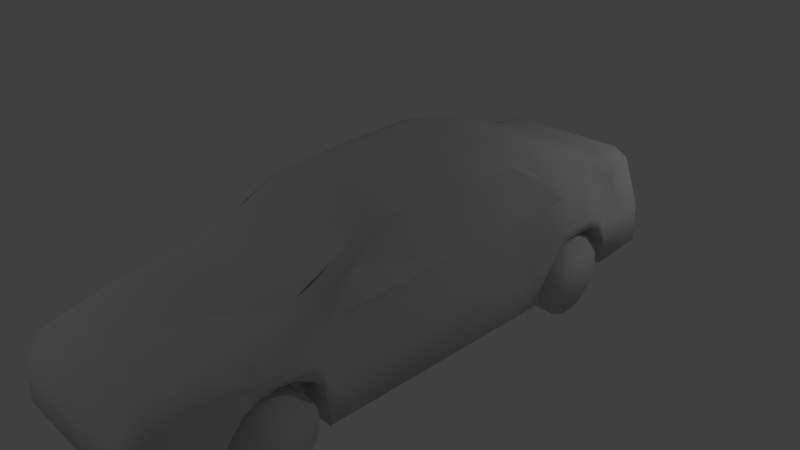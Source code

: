 # Source: car.blend  (saved by Blender 2.69.1; exported with 4.5.12 LTS)
import bpy
from mathutils import Matrix  # noqa: F401  (used for matrix-valued properties, if any)

bpy.ops.wm.read_factory_settings(use_empty=True)
scene = bpy.context.scene
scene.name = 'Scene'

# ---- collections
col_collection_1 = bpy.data.collections.new('Collection 1'); scene.collection.children.link(col_collection_1)

# ---- materials (node trees are filled in below, after node groups)
mat_material_darkredcar_t_redcar_png = bpy.data.materials.new('Material_darkRedCar.t_redCar.png')
mat_material_darkredcar_t_redcar_png.alpha_threshold = 0.0
mat_material_darkredcar_t_redcar_png.use_transparent_shadow = False
mat_material_darkredcar_t_redcar_png.diffuse_color = (0.64, 0.64, 0.64, 1.0)
mat_material_darkredcar_t_redcar_png.specular_color = (0.5, 0.5, 0.5)
mat_material_darkredcar_t_redcar_png.roughness = 0.5
mat_material_darkredcar_t_redcar_png.specular_intensity = 1.0
mat_material_darkredcar_t_redcar_png.line_color = (0.0, 0.0, 0.0, 1.0)
mat_none_blackwindow_jpg = bpy.data.materials.new('None_blackWindow.jpg')
mat_none_blackwindow_jpg.alpha_threshold = 0.0
mat_none_blackwindow_jpg.use_transparent_shadow = False
mat_none_blackwindow_jpg.diffuse_color = (0.64, 0.64, 0.64, 1.0)
mat_none_blackwindow_jpg.specular_color = (0.5, 0.5, 0.5)
mat_none_blackwindow_jpg.roughness = 0.5
mat_none_blackwindow_jpg.specular_intensity = 1.0
mat_none_blackwindow_jpg.line_color = (0.0, 0.0, 0.0, 1.0)
mat_material_taillightred = bpy.data.materials.new('Material_taillightRed')
mat_material_taillightred.alpha_threshold = 0.0
mat_material_taillightred.use_transparent_shadow = False
mat_material_taillightred.diffuse_color = (0.64, 0.64, 0.64, 1.0)
mat_material_taillightred.specular_color = (0.5, 0.5, 0.5)
mat_material_taillightred.roughness = 0.5
mat_material_taillightred.specular_intensity = 1.0
mat_material_taillightred.line_color = (0.0, 0.0, 0.0, 1.0)
mat_none_cartire_tga = bpy.data.materials.new('None_carTire.tga')
mat_none_cartire_tga.alpha_threshold = 0.0
mat_none_cartire_tga.use_transparent_shadow = False
mat_none_cartire_tga.diffuse_color = (0.64, 0.64, 0.64, 1.0)
mat_none_cartire_tga.specular_color = (0.5, 0.5, 0.5)
mat_none_cartire_tga.roughness = 0.5
mat_none_cartire_tga.specular_intensity = 1.0
mat_none_cartire_tga.line_color = (0.0, 0.0, 0.0, 1.0)
mat_material_headlightred = bpy.data.materials.new('Material_headlightRed')
mat_material_headlightred.alpha_threshold = 0.0
mat_material_headlightred.use_transparent_shadow = False
mat_material_headlightred.diffuse_color = (0.64, 0.64, 0.64, 1.0)
mat_material_headlightred.specular_color = (0.5, 0.5, 0.5)
mat_material_headlightred.roughness = 0.5
mat_material_headlightred.specular_intensity = 1.0
mat_material_headlightred.line_color = (0.0, 0.0, 0.0, 1.0)
mat_material_blackwindow__blackwindow_jpg = bpy.data.materials.new('Material_blackWindow._blackWindow.jpg')
mat_material_blackwindow__blackwindow_jpg.alpha_threshold = 0.0
mat_material_blackwindow__blackwindow_jpg.use_transparent_shadow = False
mat_material_blackwindow__blackwindow_jpg.diffuse_color = (0.64, 0.64, 0.64, 1.0)
mat_material_blackwindow__blackwindow_jpg.specular_color = (0.5, 0.5, 0.5)
mat_material_blackwindow__blackwindow_jpg.roughness = 0.5
mat_material_blackwindow__blackwindow_jpg.specular_intensity = 1.0
mat_material_blackwindow__blackwindow_jpg.line_color = (0.0, 0.0, 0.0, 1.0)

# ---- material node trees

# ---- world
world_world = bpy.data.worlds.new('World'); scene.world = world_world
world_world.color = (0.05088, 0.05088, 0.05088)
world_world.use_sun_shadow = False
world_world.sun_shadow_jitter_overblur = 0.0
world_world.cycles.sampling_method = 'MANUAL'
world_world.cycles.sample_map_resolution = 256

# ---- cameras
cam_camera = bpy.data.cameras.new('Camera')
cam_camera.clip_end = 100.0
cam_camera.lens = 35.0
cam_camera.sensor_width = 32.0
cam_camera.sensor_height = 18.0
cam_camera.ortho_scale = 7.314
cam_camera.dof.focus_distance = 0.0
cam_camera.dof.aperture_fstop = 128.0

# ---- lights
light_lamp = bpy.data.lights.new('Lamp', 'POINT')
light_lamp.transmission_factor = 0.0
light_lamp.cutoff_distance = 30.0
light_lamp.energy = 100.0
light_lamp.shadow_buffer_clip_start = 1.001
light_lamp.shadow_soft_size = 0.1
light_lamp.shadow_maximum_resolution = 0.006
light_lamp.use_absolute_resolution = True
light_lamp.cycles.use_multiple_importance_sampling = False
light_lamp_001 = bpy.data.lights.new('Lamp.001', 'POINT')
light_lamp_001.transmission_factor = 0.0
light_lamp_001.cutoff_distance = 30.0
light_lamp_001.energy = 100.0
light_lamp_001.shadow_buffer_clip_start = 1.001
light_lamp_001.shadow_soft_size = 0.1
light_lamp_001.shadow_maximum_resolution = 0.006
light_lamp_001.use_absolute_resolution = True
light_lamp_001.cycles.use_multiple_importance_sampling = False

# ---- meshes
me_car = bpy.data.meshes.new('car')
me_car.from_pydata([(-0.9409, -3.038, -1.163), (-0.9409, -3.111, -1.073), (-0.9409, -3.166, -0.9708), (-0.9409, -3.2, -0.8595), (-0.9409, -3.211, -0.7437), (-0.9409, -3.2, -0.6279), (-0.9409, -3.166, -0.5166), (-0.9409, -3.111, -0.414), (-0.9409, -3.038, -0.3241), (-0.9409, -2.948, -0.2503), (-0.9409, -2.845, -0.1954), (-0.9409, -2.734, -0.1617), (-0.9409, -2.618, -0.1503), (-0.9409, -2.502, -0.1617), (-0.9409, -2.391, -0.1954), (-0.9409, -2.288, -0.2503), (-0.9409, -2.198, -0.3241), (-0.9409, -2.125, -0.414), (-0.9409, -2.07, -0.5166), (-0.9409, -2.036, -0.6279), (-0.9409, -2.025, -0.7437), (-0.9409, -2.036, -0.8595), (-0.9409, -2.07, -0.9708), (-0.9409, -2.125, -1.073), (-0.9409, -2.198, -1.163), (-0.9409, -2.288, -1.237), (-0.9409, -2.391, -1.292), (-0.9409, -2.502, -1.326), (-0.9409, -2.618, -1.337), (-0.9409, -2.734, -1.326), (-0.9409, -2.845, -1.292), (-0.9409, -2.948, -1.237), (-1.365, -3.166, -0.9708), (-1.365, -3.211, -0.7437), (-1.365, -3.038, -0.3241), (-1.365, -2.845, -0.1954), (-1.365, -2.734, -0.1617), (-1.365, -2.288, -0.2503), (-1.365, -2.125, -0.414), (-1.365, -2.036, -0.6279), (-1.365, -2.036, -0.8595), (-1.365, -2.07, -0.9708), (-1.365, -2.198, -1.163), (-1.365, -2.288, -1.237), (-1.365, -2.734, -1.326), (-1.365, -2.845, -1.292), (-1.365, -2.948, -1.237), (-1.332, 2.027, -1.164), (-0.9081, 2.027, -1.164), (-0.9081, 1.954, -1.074), (-0.9081, 1.899, -0.9716), (-0.9081, 1.865, -0.8603), (-0.9081, 1.854, -0.7445), (-0.9081, 1.865, -0.6288), (-0.9081, 1.899, -0.5175), (-0.9081, 1.954, -0.4149), (-0.9081, 2.027, -0.3249), (-0.9081, 2.117, -0.2511), (-0.9081, 2.22, -0.1963), (-0.9081, 2.331, -0.1625), (-0.9081, 2.447, -0.1511), (-0.9081, 2.563, -0.1625), (-0.9081, 2.674, -0.1963), (-0.9081, 2.777, -0.2511), (-0.9081, 2.867, -0.3249), (-0.9081, 2.94, -0.4149), (-0.9081, 2.995, -0.5175), (-0.9081, 3.029, -0.6288), (-0.9081, 3.04, -0.7445), (-0.9081, 3.029, -0.8603), (-0.9081, 2.995, -0.9716), (-0.9081, 2.94, -1.074), (-0.9081, 2.867, -1.164), (-0.9081, 2.777, -1.238), (-0.9081, 2.674, -1.293), (-0.9081, 2.563, -1.327), (-0.9081, 2.447, -1.338), (-0.9081, 2.331, -1.327), (-0.9081, 2.22, -1.293), (-0.9081, 2.117, -1.238), (-1.332, 1.865, -0.8603), (-1.332, 1.899, -0.5175), (-1.332, 1.954, -0.4149), (-1.332, 2.027, -0.3249), (-1.332, 2.22, -0.1963), (-1.332, 2.331, -0.1625), (-1.332, 2.563, -0.1625), (-1.332, 2.777, -0.2511), (-1.332, 2.94, -0.4149), (-1.332, 2.995, -0.5175), (-1.332, 3.029, -0.6288), (-1.332, 2.777, -1.238), (-1.332, 2.331, -1.327), (-1.332, 2.117, -1.238), (-0.9159, 4.201, -0.2054), (-0.2233, 4.201, -0.2054), (-1.365, -3.038, -1.163), (-1.365, -3.111, -1.073), (-1.365, -3.2, -0.8594), (-1.365, -3.2, -0.6279), (-1.365, -3.166, -0.5166), (-1.365, -3.111, -0.414), (-1.365, -2.948, -0.2503), (-1.365, -2.618, -0.1503), (-1.365, -2.502, -0.1617), (-1.365, -2.391, -0.1954), (-1.365, -2.198, -0.3241), (-1.365, -2.07, -0.5166), (-1.365, -2.025, -0.7437), (-1.365, -2.125, -1.073), (-1.365, -2.391, -1.292), (-1.365, -2.502, -1.326), (-1.365, -2.618, -1.337), (-1.332, 1.954, -1.074), (-1.332, 1.899, -0.9716), (-1.332, 1.854, -0.7445), (-1.332, 1.865, -0.6288), (-1.332, 2.117, -0.2511), (-1.332, 2.447, -0.1511), (-1.332, 2.674, -0.1963), (-1.332, 2.867, -0.3249), (-1.332, 3.04, -0.7445), (-1.332, 3.029, -0.8603), (-1.332, 2.995, -0.9716), (-1.332, 2.94, -1.074), (-1.332, 2.867, -1.164), (-1.332, 2.674, -1.293), (-1.332, 2.563, -1.327), (-1.332, 2.447, -1.338), (-1.332, 2.22, -1.293), (-0.9923, -3.852, 0.1687), (-1.21, -4.029, -0.1672), (-0.9159, -4.126, -0.1951), (-0.2233, -3.864, 0.09071), (-1.156, -4.126, -0.7801), (-1.03, 1.948, 1.011), (-0.2233, -4.155, -0.5393), (-0.9159, -4.16, -0.2572), (-1.03, 2.039, 0.9968), (-1.145, -4.107, -0.2867), (-1.148, 2.029, 0.6998), (-1.03, 2.24, 0.9503), (-1.265, 2.245, 0.4756), (-0.9159, 4.096, 0.134), (-1.295, 4.044, -0.2054), (-0.9159, 3.937, 0.643), (-1.116, 3.937, 0.5263), (-0.2233, -4.126, -0.1951), (-0.2233, 3.937, 0.643), (-1.281, 2.894, 0.3095), (-1.047, 2.886, 0.7435), (-1.069, 2.973, 0.7322), (-1.27, 2.999, 0.2217), (-1.422, 2.894, 0.007214), (-1.422, 2.991, -0.1187), (-1.069, 3.112, 0.6787), (-1.245, 3.221, 0.174), (-1.295, 3.286, -0.2362), (-1.326, 1.597, -0.2981), (-1.422, 1.896, -0.179), (-1.422, 2.004, 0.006744), (-1.341, -2.12, 0.2248), (-1.204, -2.147, 0.4103), (-1.19, -1.927, 0.4311), (-1.341, -1.948, 0.1811), (-1.441, -2.12, 0.06719), (-1.441, -1.961, -0.05741), (-1.153, -1.715, 0.5139), (-1.34, -1.785, -0.3926), (-1.189, -1.29, 0.3118), (-1.295, -1.319, -0.3926), (-1.189, 0.3151, 0.3254), (-1.03, 0.3574, 1.059), (-1.295, 1.297, -0.3926), (-1.34, -3.471, -0.1013), (-1.163, -3.467, 0.1902), (-1.305, -3.245, 0.1323), (-1.163, -3.246, 0.2391), (-1.395, -3.467, -0.2985), (-1.371, -3.246, 0.02703), (-1.321, -2.992, 0.2023), (-1.426, -2.992, 0.1404), (-1.163, -2.785, 0.3296), (-1.441, -2.785, 0.1608), (-1.33, -2.569, 0.2304), (-1.163, -2.569, 0.3653), (-1.441, -2.569, 0.1404), (-1.163, -2.356, 0.3819), (-1.441, -2.356, 0.1404), (-1.283, -3.864, -0.1629), (-1.295, -3.864, -0.2985), (-1.218, -3.848, 0.04061), (-1.422, 2.688, 0.06209), (-1.266, 2.685, 0.3526), (-1.032, 2.68, 0.7883), (-1.266, 2.467, 0.3836), (-1.422, 2.248, 0.06209), (-1.253, 3.561, 0.02967), (-1.19, 3.561, 0.569), (-0.9159, 2.894, 0.8447), (-1.295, 3.205, -0.8577), (-1.422, 3.065, -0.3834), (-1.422, 2.894, -0.1747), (-0.9159, 2.039, 1.108), (-0.9159, 1.843, 1.139), (-1.422, 2.0, -0.1833), (-1.422, 1.835, -0.4125), (-1.295, 1.703, -0.9664), (-0.9159, -1.715, 0.6246), (-0.9159, -2.12, 0.4612), (-1.295, -1.834, -0.9766), (-1.441, -1.994, -0.2766), (-1.441, -2.12, -0.1473), (-0.9159, -3.467, 0.2511), (-1.442, -2.992, -0.1166), (-1.458, -3.192, -0.3265), (-1.295, -3.365, -0.9434), (-0.9159, -2.569, 0.4262), (-1.441, -2.569, 0.005842), (-1.441, -2.785, -0.02478), (-1.441, -2.356, -0.02478), (-1.295, -3.891, -0.9101), (-0.9159, 4.077, -0.7801), (-1.295, 4.077, -0.7801), (-1.422, 2.696, -0.06601), (-1.422, 2.255, -0.06601), (-1.085, -1.236, 0.7466), (-1.295, -1.388, -0.9664), (-0.9159, -0.3761, 1.123), (-0.6121, -0.3761, 1.233), (-0.9159, 0.4959, 1.201), (-0.9159, 0.04248, 1.17), (-0.9159, 1.368, 1.232), (-0.6121, 1.368, 1.342), (-1.03, 1.738, 0.9818), (-1.208, 1.695, 0.3929), (-1.189, 1.326, 0.3734), (-1.03, 1.368, 1.121), (-0.9159, 3.112, 0.7603), (-0.6121, -1.715, 0.6246), (-0.9159, -1.927, 0.5389), (-0.9159, 2.462, 0.9844), (-0.6121, 2.462, 1.062), (-0.9159, 2.24, 1.033), (-0.6121, 2.24, 1.171), (-0.9159, -1.248, 0.8607), (-0.6121, -0.812, 1.124), (-0.9159, -0.812, 1.094), (-0.6121, 3.561, 0.643), (-0.9159, 3.561, 0.643), (-0.9159, -4.155, -0.5393), (-0.9159, -4.183, -0.2985), (-1.123, -4.126, -0.3426), (-1.11, 1.929, 0.8128), (-1.265, 1.917, 0.4269), (-1.03, -0.3761, 1.06), (-1.03, -0.812, 0.9828), (-1.189, -0.8544, 0.2898), (-1.03, 0.4959, 1.09), (-1.189, 0.4536, 0.361), (-1.265, -1.725, 0.3482), (-1.352, 2.894, 0.1584), (-1.175, 2.934, 0.5209), (-1.175, 2.979, 0.4769), (-1.175, 3.048, 0.4502), (-1.168, 3.22, 0.4578), (-1.359, 3.138, -0.1775), (-1.25, 3.251, -0.05325), (-1.306, -3.467, 0.001546), (-1.247, -3.466, 0.09872), (-1.129, 3.336, 0.6238), (-1.103, 3.138, 0.5414), (-1.2, 3.331, 0.2761), (-1.195, 3.446, 0.4226), (0.9409, -3.038, -1.163), (0.9409, -3.111, -1.073), (0.9409, -3.166, -0.9708), (0.9409, -3.2, -0.8595), (0.9409, -3.211, -0.7437), (0.9409, -3.2, -0.6279), (0.9409, -3.166, -0.5166), (0.9409, -3.111, -0.414), (0.9409, -3.038, -0.3241), (0.9409, -2.948, -0.2503), (0.9409, -2.845, -0.1954), (0.9409, -2.734, -0.1617), (0.9409, -2.618, -0.1503), (0.9409, -2.502, -0.1617), (0.9409, -2.391, -0.1954), (0.9409, -2.288, -0.2503), (0.9409, -2.198, -0.3241), (0.9409, -2.125, -0.414), (0.9409, -2.07, -0.5166), (0.9409, -2.036, -0.6279), (0.9409, -2.025, -0.7437), (0.9409, -2.036, -0.8595), (0.9409, -2.07, -0.9708), (0.9409, -2.125, -1.073), (0.9409, -2.198, -1.163), (0.9409, -2.288, -1.237), (0.9409, -2.391, -1.292), (0.9409, -2.502, -1.326), (0.9409, -2.618, -1.337), (0.9409, -2.734, -1.326), (0.9409, -2.845, -1.292), (0.9409, -2.948, -1.237), (1.365, -3.166, -0.9708), (1.365, -3.211, -0.7437), (1.365, -3.038, -0.3241), (1.365, -2.845, -0.1954), (1.365, -2.734, -0.1617), (1.365, -2.288, -0.2503), (1.365, -2.125, -0.414), (1.365, -2.036, -0.6279), (1.365, -2.036, -0.8595), (1.365, -2.07, -0.9708), (1.365, -2.198, -1.163), (1.365, -2.288, -1.237), (1.365, -2.734, -1.326), (1.365, -2.845, -1.292), (1.365, -2.948, -1.237), (1.332, 2.027, -1.164), (0.9081, 2.027, -1.164), (0.9081, 1.954, -1.074), (0.9081, 1.899, -0.9716), (0.9081, 1.865, -0.8603), (0.9081, 1.854, -0.7445), (0.9081, 1.865, -0.6288), (0.9081, 1.899, -0.5175), (0.9081, 1.954, -0.4149), (0.9081, 2.027, -0.3249), (0.9081, 2.117, -0.2511), (0.9081, 2.22, -0.1963), (0.9081, 2.331, -0.1625), (0.9081, 2.447, -0.1511), (0.9081, 2.563, -0.1625), (0.9081, 2.674, -0.1963), (0.9081, 2.777, -0.2511), (0.9081, 2.867, -0.3249), (0.9081, 2.94, -0.4149), (0.9081, 2.995, -0.5175), (0.9081, 3.029, -0.6288), (0.9081, 3.04, -0.7445), (0.9081, 3.029, -0.8603), (0.9081, 2.995, -0.9716), (0.9081, 2.94, -1.074), (0.9081, 2.867, -1.164), (0.9081, 2.777, -1.238), (0.9081, 2.674, -1.293), (0.9081, 2.563, -1.327), (0.9081, 2.447, -1.338), (0.9081, 2.331, -1.327), (0.9081, 2.22, -1.293), (0.9081, 2.117, -1.238), (1.332, 1.865, -0.8603), (1.332, 1.899, -0.5175), (1.332, 1.954, -0.4149), (1.332, 2.027, -0.3249), (1.332, 2.22, -0.1963), (1.332, 2.331, -0.1625), (1.332, 2.563, -0.1625), (1.332, 2.777, -0.2511), (1.332, 2.94, -0.4149), (1.332, 2.995, -0.5175), (1.332, 3.029, -0.6288), (1.332, 2.777, -1.238), (1.332, 2.331, -1.327), (1.332, 2.117, -1.238), (0.9159, 4.201, -0.2054), (0.2233, 4.201, -0.2054), (1.365, -3.038, -1.163), (1.365, -3.111, -1.073), (1.365, -3.2, -0.8594), (1.365, -3.2, -0.6279), (1.365, -3.166, -0.5166), (1.365, -3.111, -0.414), (1.365, -2.948, -0.2503), (1.365, -2.618, -0.1503), (1.365, -2.502, -0.1617), (1.365, -2.391, -0.1954), (1.365, -2.198, -0.3241), (1.365, -2.07, -0.5166), (1.365, -2.025, -0.7437), (1.365, -2.125, -1.073), (1.365, -2.391, -1.292), (1.365, -2.502, -1.326), (1.365, -2.618, -1.337), (1.332, 1.954, -1.074), (1.332, 1.899, -0.9716), (1.332, 1.854, -0.7445), (1.332, 1.865, -0.6288), (1.332, 2.117, -0.2511), (1.332, 2.447, -0.1511), (1.332, 2.674, -0.1963), (1.332, 2.867, -0.3249), (1.332, 3.04, -0.7445), (1.332, 3.029, -0.8603), (1.332, 2.995, -0.9716), (1.332, 2.94, -1.074), (1.332, 2.867, -1.164), (1.332, 2.674, -1.293), (1.332, 2.563, -1.327), (1.332, 2.447, -1.338), (1.332, 2.22, -1.293), (0.9923, -3.852, 0.1687), (1.21, -4.029, -0.1672), (0.9159, -4.126, -0.1951), (0.2233, -3.864, 0.09071), (1.156, -4.126, -0.7801), (1.03, 1.948, 1.011), (0.2233, -4.155, -0.5393), (0.9159, -4.16, -0.2572), (1.03, 2.039, 0.9968), (1.145, -4.107, -0.2867), (1.148, 2.029, 0.6998), (1.03, 2.24, 0.9503), (1.265, 2.245, 0.4756), (0.9159, 4.096, 0.134), (1.295, 4.044, -0.2054), (0.9159, 3.937, 0.643), (1.116, 3.937, 0.5263), (0.2233, -4.126, -0.1951), (0.2233, 3.937, 0.643), (1.281, 2.894, 0.3095), (1.047, 2.886, 0.7435), (1.069, 2.973, 0.7322), (1.27, 2.999, 0.2217), (1.422, 2.894, 0.007214), (1.422, 2.991, -0.1187), (1.069, 3.112, 0.6787), (1.245, 3.221, 0.174), (1.295, 3.286, -0.2362), (1.326, 1.597, -0.2981), (1.422, 1.896, -0.179), (1.422, 2.004, 0.006744), (1.341, -2.12, 0.2248), (1.204, -2.147, 0.4103), (1.19, -1.927, 0.4311), (1.341, -1.948, 0.1811), (1.441, -2.12, 0.06719), (1.441, -1.961, -0.05741), (1.153, -1.715, 0.5139), (1.34, -1.785, -0.3926), (1.189, -1.29, 0.3118), (1.295, -1.319, -0.3926), (1.189, 0.3151, 0.3254), (1.03, 0.3574, 1.059), (1.295, 1.297, -0.3926), (1.34, -3.471, -0.1013), (1.163, -3.467, 0.1902), (1.305, -3.245, 0.1323), (1.163, -3.246, 0.2391), (1.395, -3.467, -0.2985), (1.371, -3.246, 0.02703), (1.321, -2.992, 0.2023), (1.426, -2.992, 0.1404), (1.163, -2.785, 0.3296), (1.441, -2.785, 0.1608), (1.33, -2.569, 0.2304), (1.163, -2.569, 0.3653), (1.441, -2.569, 0.1404), (1.163, -2.356, 0.3819), (1.441, -2.356, 0.1404), (1.283, -3.864, -0.1629), (1.295, -3.864, -0.2985), (1.218, -3.848, 0.04061), (1.422, 2.688, 0.06209), (1.266, 2.685, 0.3526), (1.032, 2.68, 0.7883), (1.266, 2.467, 0.3836), (1.422, 2.248, 0.06209), (1.253, 3.561, 0.02967), (1.19, 3.561, 0.569), (0.9159, 2.894, 0.8447), (1.295, 3.205, -0.8577), (1.422, 3.065, -0.3834), (1.422, 2.894, -0.1747), (0.9159, 2.039, 1.108), (0.9159, 1.843, 1.139), (1.422, 2.0, -0.1833), (1.422, 1.835, -0.4125), (1.295, 1.703, -0.9664), (0.9159, -1.715, 0.6246), (0.9159, -2.12, 0.4612), (1.295, -1.834, -0.9766), (1.441, -1.994, -0.2766), (1.441, -2.12, -0.1473), (0.9159, -3.467, 0.2511), (1.442, -2.992, -0.1166), (1.458, -3.192, -0.3265), (1.295, -3.365, -0.9434), (0.9159, -2.569, 0.4262), (1.441, -2.569, 0.005842), (1.441, -2.785, -0.02478), (1.441, -2.356, -0.02478), (1.295, -3.891, -0.9101), (0.9159, 4.077, -0.7801), (1.295, 4.077, -0.7801), (1.422, 2.696, -0.06601), (1.422, 2.255, -0.06601), (1.085, -1.236, 0.7466), (1.295, -1.388, -0.9664), (0.9159, -0.3761, 1.123), (0.6121, -0.3761, 1.233), (0.9159, 0.4959, 1.201), (0.9159, 0.04248, 1.17), (0.9159, 1.368, 1.232), (0.6121, 1.368, 1.342), (1.03, 1.738, 0.9818), (1.208, 1.695, 0.3929), (1.189, 1.326, 0.3734), (1.03, 1.368, 1.121), (0.9159, 3.112, 0.7603), (0.6121, -1.715, 0.6246), (0.9159, -1.927, 0.5389), (0.9159, 2.462, 0.9844), (0.6121, 2.462, 1.062), (0.9159, 2.24, 1.033), (0.6121, 2.24, 1.171), (0.9159, -1.248, 0.8607), (0.6121, -0.812, 1.124), (0.9159, -0.812, 1.094), (0.6121, 3.561, 0.643), (0.9159, 3.561, 0.643), (0.9159, -4.155, -0.5393), (0.9159, -4.183, -0.2985), (1.123, -4.126, -0.3426), (1.11, 1.929, 0.8128), (1.265, 1.917, 0.4269), (1.03, -0.3761, 1.06), (1.03, -0.812, 0.9828), (1.189, -0.8544, 0.2898), (1.03, 0.4959, 1.09), (1.189, 0.4536, 0.361), (1.265, -1.725, 0.3482), (1.352, 2.894, 0.1584), (1.175, 2.934, 0.5209), (1.175, 2.979, 0.4769), (1.175, 3.048, 0.4502), (1.168, 3.22, 0.4578), (1.359, 3.138, -0.1775), (1.25, 3.251, -0.05325), (1.306, -3.467, 0.001546), (1.247, -3.466, 0.09872), (1.129, 3.336, 0.6238), (1.103, 3.138, 0.5414), (1.2, 3.331, 0.2761), (1.195, 3.446, 0.4226), (0.0, -4.126, -0.78), (0.0, 3.937, 0.643), (0.0, -3.89, -0.9101), (0.0, -4.171, -0.3973), (0.0, 1.368, 1.342), (0.0, 4.201, -0.2053), (0.0, 2.24, 1.171), (0.0, -4.183, -0.2985), (0.0, -4.126, -0.195), (0.0, -3.864, 0.09076), (0.0, 3.065, -0.3833), (0.0, -2.569, 0.005913), (0.0, -2.785, -0.02471), (0.0, 2.696, -0.06594), (0.0, -2.992, -0.1166), (0.0, -1.994, -0.2765), (0.0, 2.255, -0.06594), (0.0, 1.703, -0.9663), (0.0, 2.894, -0.1746), (0.0, -2.356, -0.02471), (0.0, 3.205, -0.8577), (0.0, -2.569, 0.4263), (0.0, -3.467, 0.2512), (0.0, -3.192, -0.3264), (0.0, 4.077, -0.78), (0.0, -3.365, -0.9434), (0.0, -1.834, -0.9765), (0.0, -2.12, 0.4613), (0.0, 2.0, -0.1833), (0.0, -2.12, -0.1472), (0.0, 3.561, 0.643), (0.0, -0.376, 1.233), (0.0, -1.927, 0.5389), (0.0, 1.835, -0.4124), (0.0, -0.812, 1.124), (0.0, 3.561, 0.643), (0.0, -1.714, 0.6247), (0.0, 2.462, 1.062)], [], [(82, 55, 56, 83), (88, 65, 66, 89), (146, 144, 197), (263, 264, 152), (177, 175, 213, 217, 185, 182), (130, 131, 132), (35, 10, 11, 36), (165, 166, 211, 212, 220, 218, 219, 214, 181, 183, 186, 188), (188, 161, 162, 163, 164, 165), (178, 221, 190, 189), (144, 157, 197), (200, 144, 223), (81, 54, 55, 82), (46, 45, 30, 31), (204, 203, 138, 135), (211, 166, 168, 210), (214, 215, 178, 179), (183, 182, 184), (415, 412, 414), (140, 138, 141), (140, 141, 142), (145, 143, 146), (59, 58, 57, 56, 55, 54, 53, 52, 51, 50, 49, 48, 79, 78, 77, 76, 75, 74, 73, 72, 71, 70, 69, 68, 67, 66, 65, 64, 63, 62, 61, 60), (149, 150, 151, 262), (149, 193, 150), (247, 245, 239, 246), (165, 164, 166), (269, 175, 176), (175, 177, 176), (178, 174, 179), (174, 176, 179), (176, 177, 180), (179, 176, 181), (176, 180, 181), (182, 185, 184), (183, 184, 186), (187, 162, 161), (189, 190, 139), (149, 261, 153, 192), (150, 193, 194), (195, 196, 142), (174, 178, 189), (174, 189, 191), (146, 197, 198), (217, 209, 187, 185), (163, 162, 209), (43, 42, 24, 25), (89, 66, 67, 90), (209, 162, 187), (144, 222, 223), (199, 150, 194), (142, 141, 194, 195), (241, 242, 248, 238), (230, 172, 231), (45, 44, 29, 30), (207, 227, 170, 173), (200, 201, 157), (266, 157, 201), (11, 10, 9, 8, 7, 6, 5, 4, 3, 2, 1, 0, 31, 30, 29, 28, 27, 26, 25, 24, 23, 22, 21, 20, 19, 18, 17, 16, 15, 14, 13, 12), (206, 207, 158), (206, 158, 159), (161, 188, 187), (215, 216, 178), (214, 179, 181), (84, 58, 59, 85), (178, 216, 221), (170, 227, 168), (227, 210, 168), (158, 207, 173), (242, 241, 243), (242, 243, 244), (248, 249, 238), (232, 230, 231, 228, 229, 233), (40, 21, 22, 41), (250, 251, 252), (47, 93, 79, 48), (389, 326, 325, 354), (80, 51, 52, 115), (116, 53, 54, 81), (114, 50, 51, 80), (117, 57, 58, 84), (85, 59, 60, 118), (99, 5, 6, 100), (94, 145, 148, 95), (121, 68, 69, 122), (378, 287, 286, 377), (103, 12, 13, 104), (90, 67, 68, 121), (109, 23, 24, 42), (102, 9, 10, 35), (91, 125, 72, 73), (380, 290, 289, 311), (37, 15, 16, 106), (104, 13, 14, 105), (97, 1, 2, 32), (83, 56, 57, 117), (38, 17, 18, 107), (393, 336, 335, 360), (86, 61, 62, 119), (110, 43, 25, 26), (98, 3, 4, 33), (388, 324, 323, 387), (113, 49, 50, 114), (382, 294, 293, 313), (39, 19, 20, 108), (584, 239, 245, 240, 580), (312, 291, 290, 380), (106, 16, 17, 38), (567, 220, 212, 577), (308, 282, 281, 375), (101, 7, 8, 34), (32, 2, 3, 98), (96, 46, 31, 0), (111, 110, 26, 27), (108, 20, 21, 40), (119, 62, 63, 87), (115, 52, 53, 116), (130, 191, 131), (313, 293, 292, 381), (107, 18, 19, 39), (553, 95, 148, 549), (415, 468, 473, 515), (241, 199, 194, 141), (118, 60, 61, 86), (163, 167, 260, 164), (146, 143, 94, 144), (112, 111, 27, 28), (416, 528, 434, 470), (196, 160, 254, 142), (128, 127, 75, 76), (44, 112, 28, 29), (353, 352, 403, 367), (93, 129, 78, 79), (141, 138, 243, 241), (244, 203, 204, 232, 233), (256, 226, 208, 247), (231, 255, 247, 228), (558, 201, 200, 568), (562, 214, 219, 560), (383, 297, 296, 315), (41, 22, 23, 109), (120, 64, 65, 88), (361, 393, 360, 392, 359, 358, 391, 357, 356, 355, 390, 389, 354, 388, 387, 321, 367, 403, 366, 402, 401, 400, 365, 399, 398, 397, 396, 395, 364, 363, 362, 394), (120, 88, 89, 90, 121, 122, 123, 124, 125, 91, 126, 127, 128, 92, 129, 93, 47, 113, 114, 80, 115, 116, 81, 82, 83, 117, 84, 85, 118, 86, 119, 87), (46, 96, 97, 32, 98, 33, 99, 100, 101, 34, 102, 35, 36, 103, 104, 105, 37, 106, 38, 107, 39, 108, 40, 41, 109, 42, 43, 110, 111, 112, 44, 45), (274, 370, 371, 275), (1, 97, 96, 0), (134, 252, 190, 221), (34, 8, 9, 102), (105, 14, 15, 37), (508, 527, 409), (135, 253, 234), (253, 135, 138), (137, 132, 139), (251, 137, 252), (250, 252, 134), (253, 138, 140), (132, 131, 139), (137, 139, 252), (552, 233, 229, 579), (433, 509, 432), (158, 235, 159), (235, 254, 159), (159, 254, 160), (166, 164, 260), (166, 260, 168), (441, 500, 482, 514, 483, 437), (163, 209, 240, 208, 226, 167), (397, 344, 343, 396), (122, 69, 70, 123), (127, 126, 74, 75), (190, 252, 139), (191, 189, 131), (189, 139, 131), (169, 170, 260), (170, 168, 260), (235, 158, 236), (158, 173, 236), (124, 71, 72, 125), (569, 217, 213, 570), (478, 508, 409), (135, 234, 204), (130, 132, 147, 133), (33, 4, 5, 99), (570, 213, 130, 133, 557), (496, 368, 418), (144, 94, 222), (477, 412, 517), (243, 138, 203), (244, 243, 203), (213, 175, 130), (175, 191, 130), (92, 128, 76, 77), (255, 256, 247), (229, 228, 246), (228, 247, 246), (230, 258, 172), (231, 172, 255), (237, 258, 230, 232), (204, 234, 232), (234, 237, 232), (523, 420, 419), (145, 146, 249), (249, 155, 238), (429, 512, 473, 424, 425), (151, 150, 199, 238, 155), (129, 92, 77, 78), (554, 244, 233, 552), (322, 321, 387, 323), (49, 113, 47, 48), (123, 70, 71, 124), (87, 63, 64, 120), (100, 6, 7, 101), (568, 200, 223, 222, 572), (377, 286, 285, 310), (36, 11, 12, 103), (348, 347, 365, 400), (126, 91, 73, 74), (198, 270, 155, 249, 146), (188, 185, 187), (188, 184, 185), (184, 188, 186), (268, 174, 191), (175, 269, 268, 191), (174, 268, 176), (269, 176, 268), (181, 180, 183), (183, 180, 182), (177, 182, 180), (194, 193, 195), (193, 149, 192), (192, 195, 193), (195, 192, 196), (152, 265, 156), (149, 262, 151, 263, 152), (267, 154, 156), (156, 154, 152), (152, 154, 149), (154, 261, 149), (261, 154, 153), (265, 264, 155, 271), (264, 265, 152), (265, 272, 156), (265, 273, 272), (273, 270, 198), (270, 273, 265), (271, 270, 265), (260, 167, 226, 256, 255, 172, 171, 257, 169), (253, 140, 142, 254, 235, 236, 259, 258, 237, 234), (169, 173, 170), (259, 171, 172, 258), (257, 171, 173, 169), (173, 171, 259), (236, 173, 259), (157, 267, 197), (267, 156, 197), (155, 264, 151), (264, 263, 151), (202, 154, 201), (202, 153, 154), (153, 202, 224, 192), (192, 224, 196), (196, 224, 225), (225, 160, 196), (205, 160, 225), (205, 159, 160), (159, 205, 206), (270, 271, 155), (197, 273, 198), (273, 197, 272), (156, 272, 197), (266, 267, 157), (267, 266, 154), (154, 266, 201), (157, 144, 200), (357, 330, 329, 356), (363, 340, 339, 362), (471, 418, 420), (426, 538, 537), (456, 459, 491, 487, 449, 451), (406, 405, 404), (310, 285, 284, 309), (462, 460, 457, 455, 488, 493, 492, 494, 486, 485, 440, 439), (439, 438, 437, 436, 435, 462), (463, 464, 495, 452), (471, 431, 418), (497, 418, 474), (356, 329, 328, 355), (305, 304, 319, 320), (409, 412, 477, 478), (484, 442, 440, 485), (453, 452, 489, 488), (458, 456, 457), (416, 415, 414), (420, 417, 419), (334, 335, 336, 337, 338, 339, 340, 341, 342, 343, 344, 345, 346, 347, 348, 349, 350, 351, 352, 353, 322, 323, 324, 325, 326, 327, 328, 329, 330, 331, 332, 333), (536, 425, 424, 423), (424, 467, 423), (520, 513, 519, 521), (440, 438, 439), (450, 449, 543), (450, 451, 449), (453, 448, 452), (453, 450, 448), (454, 451, 450), (455, 450, 453), (455, 454, 450), (458, 459, 456), (460, 458, 457), (435, 436, 461), (413, 464, 463), (466, 427, 535, 423), (468, 467, 424), (416, 470, 469), (463, 452, 448), (465, 463, 448), (472, 471, 420), (459, 461, 483, 491), (483, 436, 437), (299, 298, 316, 317), (364, 341, 340, 363), (461, 436, 483), (497, 496, 418), (468, 424, 473), (469, 468, 415, 416), (512, 522, 516, 515), (505, 446, 504), (304, 303, 318, 319), (447, 444, 501, 481), (431, 475, 474), (475, 431, 540), (286, 287, 288, 289, 290, 291, 292, 293, 294, 295, 296, 297, 298, 299, 300, 301, 302, 303, 304, 305, 274, 275, 276, 277, 278, 279, 280, 281, 282, 283, 284, 285), (432, 481, 480), (433, 432, 480), (461, 462, 435), (452, 490, 489), (455, 453, 488), (359, 333, 332, 358), (495, 490, 452), (442, 501, 444), (442, 484, 501), (447, 481, 432), (517, 515, 516), (518, 517, 516), (512, 523, 522), (507, 503, 502, 505, 504, 506), (315, 296, 295, 314), (526, 525, 524), (322, 353, 367, 321), (582, 246, 239, 584), (584, 513, 520, 582), (355, 328, 327, 390), (354, 325, 324, 388), (358, 332, 331, 391), (392, 334, 333, 359), (374, 280, 279, 373), (369, 422, 419, 368), (396, 343, 342, 395), (565, 207, 206, 581), (581, 480, 481, 565), (395, 342, 341, 364), (316, 298, 297, 383), (309, 284, 283, 376), (347, 346, 399, 365), (564, 225, 224, 561), (561, 498, 499, 564), (379, 288, 287, 378), (306, 276, 275, 371), (391, 331, 330, 357), (381, 292, 291, 312), (563, 211, 210, 574), (574, 484, 485, 563), (300, 299, 317, 384), (307, 278, 277, 372), (557, 133, 147, 556), (556, 421, 407, 557), (577, 212, 211, 563), (563, 485, 486, 577), (579, 229, 246, 582), (582, 520, 503, 579), (580, 514, 519, 513, 584), (551, 136, 250, 134, 548), (548, 408, 524, 410, 551), (577, 486, 494, 567), (372, 277, 276, 306), (274, 305, 320, 370), (301, 300, 384, 385), (314, 295, 294, 382), (361, 337, 336, 393), (390, 327, 326, 389), (405, 465, 404), (585, 242, 244, 554), (554, 518, 516, 585), (548, 134, 221, 550), (550, 495, 408, 548), (549, 422, 369, 553), (360, 335, 334, 392), (438, 534, 441, 437), (418, 368, 417, 420), (302, 301, 385, 386), (574, 210, 227, 207, 565), (565, 481, 501, 484, 574), (350, 349, 401, 402), (303, 302, 386, 318), (559, 218, 220, 567), (567, 494, 492, 559), (515, 517, 412, 415), (507, 506, 478, 477, 518), (521, 482, 500, 530), (502, 521, 529, 505), (583, 248, 242, 585), (585, 516, 522, 583), (568, 474, 475, 558), (560, 493, 488, 562), (362, 339, 338, 394), (572, 222, 94, 95, 553), (553, 369, 368, 496, 572), (319, 318, 386, 385, 384, 317, 316, 383, 315, 314, 382, 313, 381, 312, 380, 311, 379, 378, 377, 310, 309, 376, 308, 375, 374, 373, 307, 372, 306, 371, 370, 320), (549, 148, 145, 249, 578), (578, 523, 419, 422, 549), (495, 464, 526, 408), (376, 283, 282, 308), (311, 289, 288, 379), (555, 251, 250, 136, 551), (551, 410, 524, 525, 555), (412, 409, 527), (413, 406, 411), (526, 411, 525), (408, 526, 524), (414, 412, 527), (413, 405, 406), (526, 413, 411), (556, 147, 132, 137, 251, 555), (555, 525, 411, 406, 421, 556), (579, 503, 507, 552), (433, 528, 509), (434, 528, 433), (534, 438, 440), (442, 534, 440), (566, 202, 201, 558), (558, 475, 476, 566), (576, 205, 225, 564), (564, 499, 479, 576), (349, 348, 400, 401), (413, 526, 464), (405, 463, 465), (405, 413, 463), (534, 444, 443), (534, 442, 444), (510, 432, 509), (510, 447, 432), (399, 346, 345, 398), (571, 215, 214, 562), (562, 488, 489, 571), (570, 487, 491, 569), (407, 421, 406, 404), (373, 279, 278, 307), (561, 224, 202, 566), (566, 476, 498, 561), (557, 407, 404, 487, 570), (580, 240, 209, 575), (575, 483, 514, 580), (477, 517, 518), (404, 449, 487), (404, 465, 449), (351, 350, 402, 366), (521, 530, 529), (520, 502, 503), (520, 521, 502), (446, 532, 504), (529, 446, 505), (506, 504, 532, 511), (506, 508, 478), (506, 511, 508), (575, 209, 217, 569), (569, 491, 483, 575), (512, 429, 523), (581, 206, 205, 576), (576, 479, 480, 581), (352, 351, 366, 403), (573, 216, 215, 571), (571, 489, 490, 573), (552, 507, 518, 554), (398, 345, 344, 397), (394, 338, 337, 361), (375, 281, 280, 374), (560, 219, 218, 559), (559, 492, 493, 560), (572, 496, 497, 474, 568), (550, 221, 216, 573), (573, 490, 495, 550), (420, 523, 429, 544, 472), (461, 459, 462), (459, 458, 462), (460, 462, 458), (465, 448, 542), (465, 542, 543, 449), (450, 542, 448), (542, 450, 543), (457, 454, 455), (456, 454, 457), (454, 456, 451), (469, 467, 468), (466, 423, 467), (467, 469, 466), (470, 466, 469), (430, 539, 426), (426, 537, 425, 536, 423), (430, 428, 541), (426, 428, 430), (423, 428, 426), (423, 535, 428), (427, 428, 535), (545, 429, 538, 539), (426, 539, 538), (430, 546, 539), (546, 547, 539), (472, 544, 547), (539, 547, 544), (539, 544, 545), (443, 531, 445, 446, 529, 530, 500, 441, 534), (508, 511, 532, 533, 510, 509, 528, 416, 414, 527), (444, 447, 443), (532, 446, 445, 533), (443, 447, 445, 531), (533, 445, 447), (533, 447, 510), (471, 541, 431), (471, 430, 541), (425, 538, 429), (425, 537, 538), (475, 428, 476), (428, 427, 476), (466, 498, 476, 427), (470, 498, 466), (499, 498, 470), (470, 434, 499), (499, 434, 479), (434, 433, 479), (480, 479, 433), (429, 545, 544), (472, 547, 471), (546, 471, 547), (471, 546, 430), (431, 541, 540), (428, 540, 541), (475, 540, 428), (474, 418, 431)])
me_car.polygons.foreach_set('use_smooth', [1, 1, 1, 1, 1, 1, 1, 1, 1, 1, 1, 1, 1, 1, 1, 1, 1, 1, 1, 1, 1, 1, 1, 1, 1, 1, 1, 1, 1, 1, 1, 1, 1, 1, 1, 1, 1, 1, 1, 1, 1, 1, 1, 1, 1, 1, 1, 1, 1, 1, 1, 1, 1, 1, 1, 1, 1, 1, 1, 1, 1, 1, 1, 1, 1, 1, 1, 1, 1, 1, 1, 1, 1, 1, 1, 1, 1, 1, 1, 1, 1, 1, 1, 1, 1, 1, 1, 1, 1, 1, 1, 1, 1, 1, 1, 1, 1, 1, 1, 1, 1, 1, 1, 1, 1, 1, 1, 1, 1, 1, 1, 1, 1, 1, 1, 1, 1, 1, 1, 1, 1, 1, 1, 1, 1, 1, 1, 1, 1, 1, 1, 1, 1, 1, 1, 1, 1, 1, 1, 1, 1, 1, 1, 1, 1, 1, 1, 1, 1, 1, 1, 1, 1, 1, 1, 1, 1, 1, 1, 1, 1, 1, 1, 1, 1, 1, 1, 1, 1, 1, 1, 1, 1, 1, 1, 1, 1, 1, 1, 1, 1, 1, 1, 1, 1, 1, 1, 1, 1, 1, 1, 1, 1, 1, 1, 1, 1, 1, 1, 1, 1, 1, 1, 1, 1, 1, 1, 1, 1, 1, 1, 1, 1, 1, 1, 1, 1, 1, 1, 1, 1, 1, 1, 1, 1, 1, 1, 1, 1, 1, 1, 1, 1, 1, 1, 1, 1, 1, 1, 1, 1, 1, 1, 1, 1, 1, 1, 0, 0, 1, 1, 1, 1, 1, 1, 1, 1, 1, 1, 1, 1, 1, 1, 1, 1, 1, 1, 1, 1, 1, 1, 1, 1, 1, 1, 1, 1, 1, 1, 1, 1, 1, 1, 1, 1, 1, 1, 1, 1, 1, 1, 1, 1, 1, 1, 1, 1, 1, 1, 1, 1, 1, 1, 1, 1, 1, 1, 1, 1, 1, 1, 1, 1, 1, 1, 1, 1, 1, 1, 1, 1, 1, 1, 1, 1, 1, 1, 1, 1, 1, 1, 1, 1, 1, 1, 1, 1, 1, 1, 1, 1, 1, 1, 1, 1, 1, 1, 1, 1, 1, 1, 1, 1, 1, 1, 1, 1, 1, 1, 1, 1, 1, 1, 1, 1, 1, 1, 1, 1, 1, 1, 1, 1, 1, 1, 1, 1, 1, 1, 1, 1, 1, 1, 1, 1, 1, 1, 1, 1, 1, 1, 1, 1, 1, 1, 1, 1, 1, 1, 1, 1, 1, 1, 1, 1, 1, 1, 1, 1, 1, 1, 1, 1, 1, 1, 1, 1, 1, 1, 1, 1, 1, 1, 1, 1, 1, 1, 1, 1, 1, 1, 1, 1, 1, 1, 1, 1, 1, 1, 1, 1, 1, 1, 1, 1, 1, 1, 1, 1, 1, 1, 1, 1, 1, 1, 1, 1, 1, 1, 1, 1, 1, 1, 1, 1, 1, 1, 1, 1, 1, 1, 1, 1, 1, 1, 1, 1, 1, 1, 1, 1, 1, 1, 1, 1, 1, 1, 1, 1, 1, 1, 1, 1, 1, 1, 1, 1, 1, 1, 1, 1, 1, 1, 1, 1, 1, 1, 1, 1, 1, 1, 1, 1, 1, 1, 1, 1, 1, 1, 1, 0, 0, 1, 1, 1, 1, 1, 1, 1, 1, 1, 1, 1, 1, 1, 1, 1, 1, 1, 1, 1, 1, 1, 1, 1, 1, 1, 1])
me_car.polygons.foreach_set('material_index', [1, 1, 0, 0, 0, 4, 1, 0, 0, 0, 0, 0, 1, 1, 0, 0, 0, 0, 0, 0, 0, 0, 1, 0, 0, 5, 0, 0, 0, 0, 0, 0, 0, 0, 0, 0, 0, 0, 0, 0, 0, 0, 0, 0, 0, 0, 1, 1, 0, 0, 0, 0, 5, 0, 1, 0, 0, 0, 1, 0, 0, 0, 0, 0, 1, 0, 0, 0, 0, 5, 5, 5, 0, 1, 5, 1, 1, 1, 1, 1, 1, 1, 1, 2, 1, 1, 1, 1, 1, 1, 1, 1, 1, 1, 1, 1, 1, 1, 1, 1, 1, 1, 1, 1, 1, 5, 1, 1, 0, 1, 1, 1, 1, 1, 1, 1, 1, 4, 1, 1, 0, 0, 0, 1, 0, 0, 1, 0, 0, 1, 1, 1, 1, 0, 0, 0, 0, 0, 0, 1, 1, 1, 3, 3, 3, 1, 1, 0, 1, 1, 0, 0, 0, 0, 0, 0, 0, 0, 0, 0, 0, 0, 0, 0, 0, 0, 0, 0, 1, 1, 1, 0, 0, 0, 0, 0, 0, 0, 1, 0, 0, 0, 4, 1, 0, 0, 0, 0, 0, 0, 0, 0, 1, 0, 0, 0, 0, 0, 0, 0, 0, 0, 0, 0, 0, 0, 1, 0, 1, 1, 1, 1, 1, 0, 1, 1, 1, 1, 0, 0, 0, 0, 0, 0, 0, 0, 0, 0, 0, 0, 0, 0, 0, 0, 0, 0, 0, 0, 0, 0, 0, 0, 0, 0, 0, 0, 0, 1, 1, 0, 0, 0, 0, 0, 0, 0, 0, 0, 0, 0, 0, 0, 0, 0, 0, 0, 0, 0, 0, 0, 0, 0, 0, 0, 0, 1, 1, 0, 0, 0, 4, 1, 0, 0, 0, 0, 0, 1, 1, 0, 0, 0, 0, 0, 0, 1, 0, 0, 5, 0, 0, 0, 0, 0, 0, 0, 0, 0, 0, 0, 0, 0, 0, 0, 0, 0, 0, 0, 0, 1, 1, 0, 0, 0, 0, 5, 0, 1, 0, 0, 0, 1, 0, 0, 0, 0, 0, 1, 0, 0, 0, 0, 5, 5, 5, 0, 1, 5, 1, 5, 5, 1, 1, 1, 1, 1, 2, 1, 0, 0, 1, 1, 1, 1, 0, 0, 1, 1, 1, 1, 0, 0, 1, 1, 0, 0, 0, 0, 0, 0, 5, 0, 0, 0, 1, 1, 1, 1, 1, 1, 4, 5, 5, 0, 0, 0, 1, 0, 0, 1, 0, 0, 1, 1, 0, 0, 0, 0, 0, 0, 5, 5, 0, 0, 1, 0, 0, 3, 0, 0, 0, 1, 1, 5, 5, 0, 0, 0, 0, 0, 0, 0, 0, 0, 0, 0, 0, 0, 0, 0, 0, 0, 0, 1, 0, 0, 0, 0, 0, 0, 0, 1, 0, 0, 0, 4, 1, 0, 0, 0, 0, 0, 0, 0, 0, 1, 0, 0, 0, 0, 0, 0, 0, 0, 0, 0, 0, 0, 0, 1, 0, 0, 0, 1, 1, 1, 0, 0, 0, 0, 0, 0, 0, 0, 0, 0, 0, 0, 0, 0, 0, 0, 0, 0, 0, 0, 0, 0, 0, 0, 0, 0, 0, 0, 0, 0, 0, 0, 0, 0, 1, 5, 0, 0, 0, 0, 0, 0, 0, 0, 0, 0, 0, 0, 0, 0, 0, 0, 0, 0, 0, 0, 0, 0, 0, 0, 0, 0])
_uv = me_car.uv_layers.new(name='UVMap')
_uv.uv.foreach_set('vector', [0.1813, 0.1149, 0.4557, 0.4519, 0.4448, 0.4615, 0.1109, 0.186, 0.2624, 0.9445, 0.4611, 0.5759, 0.4744, 0.5823, 0.3513, 0.981, 0.0, 0.0, 1.0, 0.0, 0.5, 1.0, 0.0, 0.0, 0.5, 0.75, 1.0, 0.5, 1.0, 0.0, 1.0, 1.0, 0.0, 1.0, 0.0, 0.0, 1.0, 0.0, 1.0, 0.0, 0.2934, 0.04786, 0.1011, 0.4137, 0.314, 0.4085, 0.01861, 0.3612, 0.4297, 0.4862, 0.4261, 0.5004, 0.0, 0.4582, 1.0, 1.0, 0.0, 1.0, 0.0, 0.0, 0.0, 0.0, 0.0, 0.0, 0.0, 0.0, 0.0, 0.0, 1.0, 0.0, 1.0, 1.0, 1.0, 1.0, 1.0, 1.0, 1.0, 1.0, 1.0, 0.0, 1.0, 0.5, 1.0, 1.0, 0.0, 1.0, -1e-06, 0.5, 0.0, 0.0, 0.0, 0.0, 1.0, 1.0, 1.0, 1.0, 0.5, 1.0, 1.0, 0.0, 1.0, 1.0, 0.5, 1.0, 0.0, 0.0, 0.0, 1.0, 0.0, 1.0, 0.2647, 0.05872, 0.4682, 0.4446, 0.4557, 0.4519, 0.1813, 0.1149, 0.9072, 0.1971, 0.9572, 0.2858, 0.5658, 0.4788, 0.5579, 0.467, 0.0, 1.0, 0.0, 0.0, 1.0, 0.0, 1.0, 0.0, 1.0, 0.0, 1.0, 1.0, 0.0, 1.0, 0.0, 0.0, 0.0, 0.0, 0.0, 0.0, 1.0, 1.0, 1.0, 1.0, 1.0, 0.0, 1.0, 1.0, 0.0, 0.5, 0.0, 0.0, 0.0, 0.0, 0.0, 0.0, 0.25, 1.0, 0.0, 1.0, 0.0, 0.0, 0.25, 1.0, 0.0, 0.0, 0.5, 0.0, 1.0, 0.0, 1.0, 0.5, 0.0, 0.0, 0.4261, 0.5004, 0.4297, 0.4862, 0.4361, 0.4731, 0.4448, 0.4615, 0.4557, 0.4519, 0.4682, 0.4446, 0.4818, 0.4398, 0.496, 0.4379, 0.5103, 0.4387, 0.5241, 0.4424, 0.5368, 0.4486, 0.5479, 0.4571, 0.5579, 0.467, 0.5658, 0.4788, 0.5713, 0.4921, 0.5742, 0.5064, 0.5742, 0.5211, 0.5713, 0.5357, 0.5656, 0.5495, 0.5571, 0.5622, 0.5457, 0.5723, 0.5326, 0.5799, 0.5184, 0.5849, 0.5036, 0.5869, 0.4888, 0.586, 0.4744, 0.5823, 0.4611, 0.5759, 0.4493, 0.567, 0.4395, 0.556, 0.4321, 0.5433, 0.4273, 0.5295, 0.4252, 0.515, 1.0, 0.5, 1.0, 1.0, 0.0, 1.0, 0.5, 0.75, 0.0, 0.0, 0.0, 0.0, 1.0, 0.5, 1.0, 0.0, 1.0, 0.0, 0.0, 1.0, 0.0, 0.0, 1.0, 0.0, -1e-06, 0.5, 0.0, 0.0, 1.0, 0.8333, -1e-06, 0.5, 0.0, 0.0, 1.0, 1.0, 0.0, 1.0, -1e-06, 0.5, 1.0, 0.0, 1.0, 0.5, 0.0, 0.0, 1.0, 0.5, -1e-06, 0.5, 0.0, 0.0, 1.0, 0.5, 1.0, 1.0, 0.0, 0.5, 1.0, 0.0, 1.0, 0.5, 0.0, 0.0, 1.0, 0.5, 0.0, 0.5, 0.0, 0.0, 1.0, 1.0, 0.0, 1.0, 0.0, 0.5, 1.0, 0.0, 0.0, 0.5, 0.0, 0.0, 1.0, 1.0, 0.0, 1.0, 0.0, 0.5, 0.5, 0.0, 1.0, 0.0, 0.5, 1.0, 0.5, 0.0, 0.75, 0.0, 1.0, 0.0, 1.0, 1.0, 0.0, 0.0, 0.5, 1.0, 0.0, 1.0, 0.5, 1e-06, 1.0, 1.0, 0.5, 1.0, 0.5, 0.0, 1.0, 0.0, 0.5, 1.0, 0.5, 0.0, 0.5, 1.0, 0.0, 1.0, 0.0, 0.0, 0.5, 1.0, 0.0, 1.0, 0.0, 1.0, 0.0, 0.0, 1.0, 0.0, 1.0, 1.0, 1.0, 0.0, 1.0, 1.0, 0.0, 1.0, 0.9234, 0.755, 0.866, 0.829, 0.5571, 0.5622, 0.5656, 0.5495, 0.3513, 0.981, 0.4744, 0.5823, 0.4888, 0.586, 0.4451, 0.9995, 0.0, 0.0, 1.0, 0.0, 1.0, 1.0, 0.0, 0.0, 1.0, 1.0, 0.0, 1.0, 0.0, 0.0, 1.0, 0.0, 1.0, 1.0, 0.5, 1.0, 0.0, 1.0, 0.0, 0.0, 0.5, 1e-06, 1.0, 1.0, 0.0, 1.0, 0.0, 0.0, 1.0, 0.0, 0.0, 0.0, 1.0, 1.0, 0.0, 1.0, 0.9572, 0.2858, 0.9884, 0.3812, 0.5713, 0.4921, 0.5658, 0.4788, 1.0, 0.0, 1.0, 1.0, 0.0, 1.0, 0.0, 1.0, 0.0, 0.0, 1.0, 0.0, 0.0, 1.0, 0.5, 1.0, 1.0, 0.0, 0.0, 0.0, 0.4261, 0.5004, 0.4297, 0.4862, 0.4361, 0.4731, 0.4448, 0.4615, 0.4557, 0.4519, 0.4682, 0.4446, 0.4818, 0.4398, 0.496, 0.4379, 0.5103, 0.4387, 0.5241, 0.4424, 0.5368, 0.4486, 0.5479, 0.4571, 0.5579, 0.467, 0.5658, 0.4788, 0.5713, 0.4921, 0.5742, 0.5064, 0.5742, 0.5211, 0.5713, 0.5357, 0.5656, 0.5495, 0.5571, 0.5622, 0.5457, 0.5723, 0.5326, 0.5799, 0.5184, 0.5849, 0.5036, 0.5869, 0.4888, 0.586, 0.4744, 0.5823, 0.4611, 0.5759, 0.4493, 0.567, 0.4395, 0.556, 0.4321, 0.5433, 0.4273, 0.5295, 0.4252, 0.515, 0.0, 0.0, 1.0, 0.0, 1.0, 1.0, 0.0, 0.0, 1.0, 1.0, 0.0, 1.0, 1.0, 0.0, 0.0, 0.0, 0.0, 0.5, 0.0, 0.0, 1.0, 0.0, 1.0, 1.0, 0.0, 0.0, 1.0, 1.0, 0.0, 1.0, 0.01861, 0.3612, 0.4297, 0.4862, 0.4261, 0.5004, 0.0, 0.4582, 0.0, 0.0, 1.0, 0.0, 1.0, 1.0, 0.0, 0.0, 1.0, 0.0, 0.0, 1.0, 1.0, 0.0, 1.0, 1.0, 0.0, 1.0, 0.0, 0.0, 1.0, 0.0, 0.0, 1.0, 0.0, 0.0, 1.0, 0.0, 1.0, 1.0, 0.0, 0.0, 1.0, 1.0, 0.0, 1.0, 0.0, 0.0, 1.0, 0.0, 1.0, 1.0, 1.0, 0.0, 1.0, 0.0, 1.0, 0.0, 1.0, 1.0, 0.0, 1.0, 0.0, 0.0, 0.6334, 0.9812, 0.5184, 0.5849, 0.5326, 0.5799, 0.7208, 0.9455, 1.0, 0.5, 1.0, 1.0, 0.0, 1.0, 0.8398, 0.1191, 0.9072, 0.1971, 0.5579, 0.467, 0.5479, 0.4571, 0.0, 0.0, 0.0, 0.0, 0.0, 0.0, 0.0, 0.0, 0.5592, 0.000154, 0.5103, 0.4387, 0.496, 0.4379, 0.4573, 0.0, 0.3578, 0.01985, 0.4818, 0.4398, 0.4682, 0.4446, 0.2647, 0.05872, 0.6596, 0.02055, 0.5241, 0.4424, 0.5103, 0.4387, 0.5592, 0.000154, 0.056, 0.2692, 0.4361, 0.4731, 0.4297, 0.4862, 0.01861, 0.3612, 0.0, 0.4582, 0.4261, 0.5004, 0.4252, 0.515, 0.0007, 0.5567, 0.3578, 0.01985, 0.4818, 0.4398, 0.4682, 0.4446, 0.2647, 0.05872, 0.1223, 0.8728, 0.1223, -0.1587, 0.8937, -0.1587, 0.8937, 0.8728, 0.5404, 0.9995, 0.5036, 0.5869, 0.5184, 0.5849, 0.6334, 0.9812, 0.0, 0.0, 0.0, 0.0, 0.0, 0.0, 0.0, 0.0, 0.0007, 0.5567, 0.4252, 0.515, 0.4273, 0.5295, 0.02051, 0.6527, 0.4451, 0.9995, 0.4888, 0.586, 0.5036, 0.5869, 0.5404, 0.9995, 0.7993, 0.894, 0.5457, 0.5723, 0.5571, 0.5622, 0.866, 0.829, 0.056, 0.2692, 0.4361, 0.4731, 0.4297, 0.4862, 0.01861, 0.3612, 0.9234, 0.755, 0.866, 0.829, 0.5571, 0.5622, 0.5656, 0.5495, 0.0, 0.0, 0.0, 0.0, 0.0, 0.0, 0.0, 0.0, 0.1131, 0.8232, 0.4395, 0.556, 0.4493, 0.567, 0.1819, 0.8913, 0.02051, 0.6527, 0.4273, 0.5295, 0.4321, 0.5433, 0.0585, 0.7427, 0.7544, 0.06062, 0.5368, 0.4486, 0.5241, 0.4424, 0.6596, 0.02055, 0.1109, 0.186, 0.4448, 0.4615, 0.4361, 0.4731, 0.056, 0.2692, 0.2624, 0.9445, 0.4611, 0.5759, 0.4744, 0.5823, 0.3513, 0.981, 0.0, 0.0, 0.0, 0.0, 0.0, 0.0, 0.0, 0.0, 0.02051, 0.6527, 0.4273, 0.5295, 0.4321, 0.5433, 0.0585, 0.7427, 0.9663, 0.67, 0.9234, 0.755, 0.5656, 0.5495, 0.5713, 0.5357, 0.5592, 0.000154, 0.5103, 0.4387, 0.496, 0.4379, 0.4573, 0.0, 0.0, 0.0, 0.0, 0.0, 0.0, 0.0, 0.0, 0.0, 0.7544, 0.06062, 0.5368, 0.4486, 0.5241, 0.4424, 0.6596, 0.02055, 0.0, 0.0, 0.0, 0.0, 0.0, 0.0, 0.0, 0.0, 0.4451, 0.9995, 0.4888, 0.586, 0.5036, 0.5869, 0.5404, 0.9995, 0.0, 0.0, 0.0, 1.0, 1.0, 0.0, 0.0, 0.0, 0.0, 0.0, 0.0, 0.0, 0.0, 0.0, 0.0, 0.0, 0.0, 0.0, 0.1819, 0.8913, 0.4493, 0.567, 0.4611, 0.5759, 0.2624, 0.9445, 0.0, 0.0, 0.0, 1.0, 0.0, 0.0, 0.0, 0.0, 0.0, 0.0, 0.0, 0.0, 0.0, 0.0, 0.0, 0.0, 0.1813, 0.1149, 0.4557, 0.4519, 0.4448, 0.4615, 0.1109, 0.186, 0.6596, 0.02055, 0.5241, 0.4424, 0.5103, 0.4387, 0.5592, 0.000154, 0.8398, 0.1191, 0.9072, 0.1971, 0.5579, 0.467, 0.5479, 0.4571, 0.9923, 0.5771, 0.9663, 0.67, 0.5713, 0.5357, 0.5742, 0.5211, 0.5404, 0.9995, 0.5036, 0.5869, 0.5184, 0.5849, 0.6334, 0.9812, 0.0585, 0.7427, 0.4321, 0.5433, 0.4395, 0.556, 0.1131, 0.8232, 0.4573, 0.0, 0.496, 0.4379, 0.4818, 0.4398, 0.3578, 0.01985, 0.2934, 0.04786, -0.03669, 0.1018, 0.1011, 0.4137, 0.0, 0.0, 0.0, 0.0, 0.0, 0.0, 0.0, 0.0, 0.3513, 0.981, 0.4744, 0.5823, 0.4888, 0.586, 0.4451, 0.9995, 0.0, 0.0, 0.0, 1.0, 0.0, 0.0, 0.0, 0.0, 0.0, 0.0, 0.0, 0.0, 0.0, 0.0, 0.0, 0.0, 0.0, 1.0, 0.0, 0.0, 1.0, 0.0, 1.0, 1.0, 0.0007, 0.5567, 0.4252, 0.515, 0.4273, 0.5295, 0.02051, 0.6527, 1.0, 1.0, 0.0, 1.0, 0.0, 0.5, 1.0, 0.5, 0.0, 0.0, 1.0, 0.5, 1.0, 1.0, 0.0, 1.0, 1.0, 0.4796, 0.9923, 0.5771, 0.5742, 0.5211, 0.5742, 0.5064, 0.0, 0.0, 0.0, 0.0, 0.0, 0.0, 0.0, 0.0, 1.0, 0.0, 0.0, 0.0, 1.0, 0.5, 0.5, 0.0, 1.0, 0.4796, 0.9923, 0.5771, 0.5742, 0.5211, 0.5742, 0.5064, 0.9884, 0.3812, 1.0, 0.4796, 0.5742, 0.5064, 0.5713, 0.4921, 0.0, 0.0, 0.0, 0.0, 0.0, 0.0, 0.0, 0.0, 0.9072, 0.1971, 0.9572, 0.2858, 0.5658, 0.4788, 0.5579, 0.467, 1.0, 0.0, 1.0, 1.0, 0.0, 1.0, 0.0, 0.0, 0.0, 0.0, 1.0, 0.0, 1.0, 0.0, 1.0, 1.0, 0.0, 1.0, 1.0, 0.0, 1.0, 0.0, 0.0, 1.0, 0.0, 0.0, 0.0, 0.0, 1.0, 0.0, 0.0, 1.0, 0.0, 1.0, 0.0, 0.0, 0.0, 1.0, 0.0, 0.0, 0.0, 0.0, 0.0, 0.0, 0.0, 1.0, 0.0, 0.0, 0.0, 0.0, 0.0, 0.0, 0.0, 0.0, 0.0, 0.0, 0.0, 0.0, 0.7208, 0.9455, 0.5326, 0.5799, 0.5457, 0.5723, 0.7993, 0.894, 0.1819, 0.8913, 0.4493, 0.567, 0.4611, 0.5759, 0.2624, 0.9445, 0.8883, 0.8187, 0.8187, 0.8883, 0.7368, 0.943, 0.6458, 0.9807, 0.5492, 0.9999, 0.4508, 0.9999, 0.3542, 0.9807, 0.2632, 0.943, 0.1813, 0.8883, 0.1117, 0.8187, 0.057, 0.7368, 0.01931, 0.6458, 0.000102, 0.5492, 9.998e-05, 0.4508, 0.01931, 0.3542, 0.05699, 0.2632, 0.1117, 0.1813, 0.1813, 0.1117, 0.2632, 0.05699, 0.3542, 0.01931, 0.4508, 9.998e-05, 0.5492, 0.0001006, 0.6458, 0.01931, 0.7368, 0.05699, 0.8187, 0.1117, 0.8883, 0.1813, 0.943, 0.2632, 0.9807, 0.3542, 0.9999, 0.4508, 0.9999, 0.5492, 0.9807, 0.6458, 0.943, 0.7368, 0.2632, 0.05691, 0.3542, 0.01922, 0.4508, 0.0, 0.5492, 0.0, 0.6458, 0.01922, 0.7368, 0.05691, 0.8187, 0.1116, 0.8884, 0.1813, 0.9431, 0.2632, 0.9808, 0.3542, 1.0, 0.4508, 1.0, 0.5492, 0.9808, 0.6458, 0.9431, 0.7368, 0.8884, 0.8187, 0.8187, 0.8884, 0.7368, 0.9431, 0.6458, 0.9808, 0.5492, 1.0, 0.4508, 1.0, 0.3542, 0.9808, 0.2632, 0.9431, 0.1813, 0.8884, 0.1116, 0.8187, 0.05691, 0.7368, 0.01921, 0.6458, 0.0, 0.5492, 0.0, 0.4508, 0.01922, 0.3542, 0.05691, 0.2632, 0.1116, 0.1813, 0.1813, 0.1116, 0.8187, 0.8884, 0.7368, 0.9431, 0.6458, 0.9808, 0.5492, 1.0, 0.4508, 1.0, 0.3542, 0.9808, 0.2632, 0.9431, 0.1813, 0.8884, 0.1116, 0.8187, 0.05691, 0.7368, 0.01921, 0.6458, 0.0, 0.5492, 0.0, 0.4508, 0.01922, 0.3542, 0.05691, 0.2632, 0.1116, 0.1813, 0.1813, 0.1116, 0.2632, 0.05691, 0.3542, 0.01922, 0.4508, 0.0, 0.5492, 0.0, 0.6458, 0.01922, 0.7368, 0.05691, 0.8187, 0.1116, 0.8884, 0.1813, 0.9431, 0.2632, 0.9808, 0.3542, 1.0, 0.4508, 1.0, 0.5492, 0.9808, 0.6458, 0.9431, 0.7368, 0.8884, 0.8187, 0.0, 0.0, 0.0, 0.0, 0.0, 0.0, 0.0, 0.0, 0.5368, 0.4486, 0.7544, 0.06062, 0.8398, 0.1191, 0.5479, 0.4571, 1.0, 1.0, 0.0, 1.0, 0.0, 0.0, 1.0, 0.0, 0.1109, 0.186, 0.4448, 0.4615, 0.4361, 0.4731, 0.056, 0.2692, 0.0585, 0.7427, 0.4321, 0.5433, 0.4395, 0.556, 0.1131, 0.8232, 0.0, 0.0, 0.0, 0.0, 0.0, 0.0, 0.0, 1.0, 0.0, 0.75, 1.0, 1.0, 1.0, 0.75, 1.0, 1.0, 0.0, 1.0, 1.0, 0.5, 1.0, 1.0, 0.0, 0.5, 1.0, 0.0, 1.0, 0.5, 0.0, 0.0, 1.0, 0.5, 0.0, 1.0, 0.0, 0.0, 1.0, 0.75, 0.0, 1.0, 1e-06, 0.75, 1.0, 1.0, 0.0, 1.0, 0.0, 0.5, 1.0, 0.5, 0.0, 0.5, 0.0, 0.0, 0.0, 0.0, 1.0, 0.0, 0.0, 0.0, 0.0, 0.0, 0.0, 0.0, 0.0, 0.0, 0.0, 0.0, 1.0, 0.0, 1.0, 0.5, 0.0, 0.0, 1.0, 0.5, 0.0, 0.5, 0.0, 0.0, 1.0, 0.0, 1.0, 0.5, 0.0, 0.0, 1.0, 0.0, 1.0, 0.5, 0.0, 0.5, 1.0, 0.0, 0.0, 0.5, 0.0, 0.0, 0.0, 0.0, 0.0, 0.0, 0.0, 0.0, 0.0, 0.0, 0.0, 0.0, 0.0, 0.0, 1.0, 0.0, 0.0, 1.0, 0.0, 1.0, 0.0, 1.0, 1.0, 0.0, 1.0, 0.0, 0.0, 0.0, 0.0, 0.0, 0.0, 0.0, 0.0, 0.0, 0.6334, 0.9812, 0.5184, 0.5849, 0.5326, 0.5799, 0.7208, 0.9455, 0.9923, 0.5771, 0.9663, 0.67, 0.5713, 0.5357, 0.5742, 0.5211, 1.0, 0.0, 1.0, 1.0, 0.5, 1.0, 0.0, 0.0, 0.5, 0.0, 0.0, 1.0, 0.5, 0.0, 0.5, 1.0, 0.0, 1.0, 0.5, 0.0, 1.0, 0.0, 0.5, 1.0, 1.0, 0.0, 1.0, 1.0, 0.5, 1.0, 0.5, 0.0, 1.0, 0.0, 0.5, 1.0, 1.0, 0.0, 1.0, 1.0, 0.5, 1.0, 0.7993, 0.894, 0.5457, 0.5723, 0.5571, 0.5622, 0.866, 0.829, 0.0, 0.0, 1.0, 0.0, 0.0, 0.0, 0.0, 0.0, 0.0, 0.0, 0.0, 0.0, 0.0, 0.0, 1.0, 0.0, 1.0, 1.0, 0.0, 1.0, 0.2934, 0.04786, 0.314, 0.4085, 0.9659, 0.381, 0.9454, 0.02037, 0.4573, 0.0, 0.496, 0.4379, 0.4818, 0.4398, 0.3578, 0.01985, 0.0, 0.0, 0.0, 1.0, 1.0, 1.0, 0.0, 0.0, 0.0, 0.0, 0.0, 0.0, 0.0, 0.0, 0.0, 0.0, 0.0, 0.0, 1.0, 0.0, 1.0, 1.0, 0.0, 0.0, 0.0, 0.0, 0.0, 0.0, 0.0, 0.0, 1.0, 1.0, 0.0, 1.0, 0.0, 0.0, 1.0, 0.0, 1.0, 1.0, 0.0, 0.0, 1.0, 0.0, 0.0, 1.0, 1.0, 0.0, 1.0, 1.0, 0.0, 1.0, 0.9884, 0.3812, 1.0, 0.4796, 0.5742, 0.5064, 0.5713, 0.4921, 1.0, 0.0, 1.0, 1.0, 0.0, 1.0, 0.0, 0.0, 1.0, 0.0, 0.0, 1.0, 1.0, 0.0, 1.0, 1.0, 0.0, 1.0, 0.0, 0.0, 1.0, 0.0, 1.0, 1.0, 0.0, 0.0, 1.0, 0.0, 1.0, 1.0, 1.0, 0.0, 1.0, 1.0, 0.0, 1.0, 0.0, 0.0, 0.0, 0.0, 1.0, 0.0, 0.0, 1.0, 1.0, 0.0, 1.0, 1.0, 0.0, 1.0, 0.0, 0.0, 0.0, 0.0, 0.0, 0.0, 0.0, 0.0, 1.0, 0.0, 0.0, 1.0, 0.0, 0.0, 1.0, 1.0, 0.0, 1.0, 0.0, 0.0, 0.0, 0.0, 0.0, 0.0, 0.0, 0.0, 0.0, 0.0, 1.0, 0.0, 1.0, 1.0, 0.0, 1.0, 0.0, 0.0, 1.0, 0.0, 0.9572, 0.2858, 0.9884, 0.3812, 0.5713, 0.4921, 0.5658, 0.4788, 0.0, 0.0, 1.0, 0.0, 0.0, 0.0, 0.0, 0.0, 0.0, 0.0, 0.0, 0.0, 0.0, 0.0, 0.0, 0.0, 0.5368, 0.4486, 0.7544, 0.06062, 0.8398, 0.1191, 0.5479, 0.4571, 0.7208, 0.9455, 0.5326, 0.5799, 0.5457, 0.5723, 0.7993, 0.894, 0.1131, 0.8232, 0.4395, 0.556, 0.4493, 0.567, 0.1819, 0.8913, 0.2647, 0.05872, 0.4682, 0.4446, 0.4557, 0.4519, 0.1813, 0.1149, 0.0, 0.0, 0.0, 1.0, 0.0, 0.0, 0.0, 0.0, 0.0, 0.0, 0.0, 0.0, 0.0, 0.0, 0.0, 0.0, 0.0, 0.0, 0.0, 0.4582, 0.4261, 0.5004, 0.4252, 0.515, 0.0007, 0.5567, 0.0, 0.0, 0.0, 0.0, 0.0, 0.0, 0.0, 0.0, 0.9663, 0.67, 0.9234, 0.755, 0.5656, 0.5495, 0.5713, 0.5357, 1.0, 0.0, 1.0, 0.5, 1.0, 1.0, 0.0, 1.0, 1.0, 0.0, 0.0, 0.0, 1.0, 0.0, 0.0, 0.0, 0.0, 0.0, 0.0, 1.0, 0.0, 0.0, 0.0, 0.0, 1.0, 1.0, 0.0, 0.5, 1.0, 0.5, 0.0, 1.0, 0.0, 0.0, 1.0, 0.8333, 1.0, 0.6667, 0.0, 0.0, 1.0, 0.0, 1.0, 0.5, 0.0, 0.0, 1.0, 0.5, 0.0, 0.0, 0.0, 0.0, 1.0, 0.6667, 0.0, 0.5, 0.0, 0.0, 1.0, 1.0, 0.0, 0.0, 0.0, 0.0, 1.0, 0.0, 1.0, 0.0, 0.0, 0.0, 1.0, 1.0, 0.5, 1.0, 0.0, 0.0, 0.0, 0.0, 0.0, 0.0, 1.0, 1.0, 0.0, 0.0, 0.0, 0.0, 0.0, 0.0, 0.0, 0.0, 0.0, 0.0, 0.0, 1.0, 0.5, 1e-06, 0.0, 0.0, 0.5, 1.0, 0.0, 0.0, 0.5, 0.75, 0.0, 1.0, 1.0, 0.75, 1.0, 0.5, 0.0, 0.0, 0.0, 0.0, 0.0, 0.0, 0.75, 1.0, 0.0, 0.0, 0.0, 0.0, 0.0, 0.0, 0.0, 0.0, 0.0, 0.0, 0.0, 0.0, 0.0, 0.0, 0.5, 0.0, 0.0, 0.0, 0.0, 0.0, 0.0, 0.0, 0.75, 0.0, 0.0, 0.0, 0.0, 1.0, 0.25, 1.0, 0.125, 0.5, 0.0, 0.0, 0.0, 0.0, 0.5, 0.75, 0.0, 0.0, 0.5, 1.0, 0.5, 1.0, 0.0, 0.0, 0.3333, 0.6667, 0.0, 0.0, 0.0, 0.0, 1.0, 0.0, 0.1667, 0.3333, 0.0, 0.0, 0.0, 0.0, 0.0, 0.0, 0.0, 0.0, 0.0, 0.0, 0.125, 0.5, 0.0, 1.0, 1.0, 0.0, 1.0, 0.0, 1.0, 0.0, 1.0, 0.0, 0.5, 1.0, 0.5, 1.0, 0.5, 1.0, 0.5, 1.0, 1e-06, 0.75, 0.5, 0.0, 1.0, 0.5, 1.0, 0.5, 0.5, 1.0, 0.5, 1.0, 0.0, 0.0, 1.0, 0.0, 1.0, 0.0, 0.0, 0.75, 0.0, 0.0, 0.0, 1.0, 0.5, 0.0, 0.0, 0.0, 0.5, 1.0, 1.0, 0.0, 0.0, 0.0, 0.5, 1.0, 0.0, 0.0, 0.0, 0.0, 0.5, 1.0, 0.0, 0.0, 0.0, 0.0, 0.0, 0.0, 1.0, 1.0, 0.0, 0.0, 0.5, 1.0, 1.0, 1.0, 0.0, 0.0, 1.0, 1.0, 0.75, 1.0, 0.5, 0.0, 0.0, 0.0, 0.0, 1.0, 0.0, 0.0, 1.0, 0.0, 0.0, 0.0, 1.0, 0.75, 0.0, 0.0, 0.0, 0.0, 1.0, 0.0, 0.0, 1.0, 0.0, 0.0, 0.0, 0.0, 0.0, 0.0, 0.0, 0.0, 0.0, 1.0, 0.0, 0.0, 1.0, 0.0, 0.0, 0.0, 0.0, 0.0, 0.0, 1.0, 0.0, 0.0, 0.0, 1.0, 0.0, 0.0, 0.0, 0.0, 1.0, 0.0, 0.0, 0.0, 0.0, 0.0, 0.0, 0.0, 0.0, 1.0, 0.0, 0.0, 0.0, 0.0, 0.0, 0.0, 0.0, 0.0, 0.0, 1.0, 0.0, 1.0, 0.0, 0.0, 0.25, 1.0, 1.0, 0.5, 0.0, 0.0, 0.1667, 0.3333, 0.5, 1.0, 0.0, 0.0, 0.0, 0.0, 0.3333, 0.6667, 0.5, 1.0, 0.0, 0.0, 0.5, 0.0, 0.0, 0.0, 1.0, 1.0, 0.5, 1.0, 0.0, 0.0, 1.0, 1.0, 0.0, 0.0, 1.0, 1.0, 0.0, 0.0, 1.0, 0.0, 1.0, 0.0, 0.0, 0.0, 0.0, 1.0, 0.0, 0.0, 0.0, 0.0, 0.0, 0.0, 0.0, 0.0, 0.0, 0.0, 0.0, 0.0, 0.0, 0.0, 0.0, 0.0, 0.0, 0.0, 0.0, 0.0, 0.0, 0.0, 0.0, 0.0, 0.0, 0.0, 0.0, 0.0, 0.0, 0.0, 0.0, 0.0, 0.0, 0.0, 0.0, 0.0, 0.0, 0.0, 0.0, 0.0, 0.2895, 0.425, -0.01376, 0.3707, 0.1768, -0.01823, 0.0, 0.0, 0.0, 0.0, 0.0, 0.0, 0.0, 0.0, 0.0, 0.0, 0.0, 0.0, 0.0, 0.0, 0.0, 0.0, 0.0, 0.0, 0.0, 0.0, 0.0, 0.0, 0.0, 0.0, 0.0, 0.0, 0.0, 0.0, 0.0, 0.0, 0.0, 0.0, 0.0, 0.0, 0.0, 0.0, 0.0, 0.0, 0.0, 0.0, 0.0, 0.0, 0.0, 0.0, 0.0, 0.0, 0.0, 0.0, 0.0, 0.0, 0.0, 0.0, 0.0, 0.0, 0.0, 0.0, 0.0, 0.0, 0.0, 0.0, 0.0, 0.0, 0.0, 0.0, 0.0, 0.0, 0.0, 0.0, 0.0, 0.0, 0.0, 0.0, 0.0, 0.0, 0.0, 0.0, 0.0, 0.0, 0.0, 0.0, 0.0, 0.0, 0.0, 0.0, 0.0, 0.0, 0.0, 0.0, 0.0, 0.0, 0.0, 0.0, 0.0, 0.0, 0.0, 0.0, 0.0, 0.0, 0.0, 0.0, 0.0, 0.0, 0.0, 0.0, 0.0, 0.0, 0.0, 0.0, 0.0, 0.0, 0.0, 0.0, 0.0, 0.0, 0.0, 0.0, 0.0, 0.0, 0.0, 0.0, 0.0, 0.0, 0.0, 0.0, 0.0, 0.0, 0.0, 0.0, 0.0, 0.0, 0.0, 0.0, 0.0, 0.0, 0.0, 0.0, 0.0, 0.0, 0.0, 0.0, 0.0, 0.0, 0.0, 0.0, 0.0, 0.0, 0.0, 0.0, 0.0, 0.0, 0.0, 0.0, 0.0, 0.0, 0.0, 0.0, 0.0, 0.0, 0.0, 0.0, 0.0, 0.0, 0.0, 0.0, 0.0, 0.0, 0.0, 0.0, 0.0, 0.0, 0.0, 0.0, 0.0, 0.0, 0.0, 0.0, 0.0, 0.0, 0.0, 0.0, 0.0, 0.0, 0.0, 0.0, 0.0, 0.0, 0.0, 0.0, 0.0, 0.0, 0.0, 0.0, 0.0, 0.0, 0.0, 0.0, 0.0, 0.0, 0.0, 0.0, 0.0, 0.0, 0.0, 0.0, 0.0, 0.0, 0.0, 0.0, 0.0, 0.0, 0.0, 0.0, 0.0, 0.0, 0.0, 0.0, 0.0, 0.0, 0.0, 0.0, 0.0, 0.0, 0.0, 0.0, 0.0, 0.0, 0.0, 0.0, 0.0, 0.0, 0.0, 0.0, 0.0, 0.0, 0.0, 0.0, 0.0, 0.0, 0.0, 0.0, 0.0, 0.0, 0.0, 0.0, 0.0, 0.0, 0.0, 0.0, 0.0, 0.0, 0.0, 0.0, 0.0, 0.0, 0.0, 0.0, 0.0, 0.0, 0.0, 0.0, 0.0, 0.0, 0.0, 0.0, 0.0, 0.0, 0.0, 0.0, 0.0, 0.0, 0.0, 0.0, 0.0, 0.0, 0.0, 0.0, 0.0, 0.0, 0.0, 0.0, 0.0, 0.0, 0.0, 0.0, 0.0, 0.0, 0.0, 0.0, 0.0, 0.0, 0.0, 0.0, 0.0, 0.0, 0.0, 0.0, 0.0, 0.0, 0.0, 0.0, 0.0, 0.0, 0.0, 0.0, 0.0, 0.0, 0.0, 0.0, 0.0, 0.0, 0.0, 0.0, 0.0, 0.0, 0.0, 0.0, 0.0, 0.0, 0.0, 0.0, 0.0, 0.0, 0.0, 0.0, 0.0, 0.0, 0.0, 0.0, 0.0, 0.0, 0.0, 0.0, 0.0, 0.0, 0.0, 0.0, 0.0, 0.0, 0.0, 0.0, 0.0, 0.0, 0.0, 0.0, 0.0, 0.0, 0.0, 0.0, 0.0, 0.0, 0.0, 0.0, 0.0, 0.0, 0.0, 0.0, 0.0, 0.0, 0.0, 0.0, 0.0, 0.0, 0.0, 0.0, 0.0, 0.0, 0.0, 0.0, 0.0, 0.0, 0.0, 0.0, 0.0, 0.0, 0.0, 0.0, 0.0, 0.0, 0.0, 0.0, 0.0, 0.0, 0.0, 0.0, 0.0, 0.0, 0.0, 0.0, 0.0, 0.0, 0.0, 0.0, 0.0, 0.0, 0.0, 0.0, 0.0, 0.0, 0.0, 0.0, 0.0, 0.0, 0.0, 0.0, 0.0, 0.0, 0.0, 0.0, 0.0, 0.0, 0.0, 0.0, 0.0, 0.0, 0.0, 0.0, 0.0, 0.0, 0.0, 0.0, 0.0, 0.0, 0.0, 0.0, 0.0, 0.0, 0.0, 0.0, 0.0, 0.0, 0.0, 0.0, 0.0, 0.0, 0.0, 0.0, 0.0, 0.0, 0.0, 0.0, 0.0, 0.0, 0.0, 0.0, 0.0, 0.0, 0.0, 0.0, 0.0, 0.0, 0.0, 0.0, 0.0, 0.0, 0.0, 0.0, 0.0, 0.0, 0.0, 0.0, 0.0, 0.0, 0.0, 0.0, 0.0, 0.0, 0.0, 0.0, 0.0, 0.0, 0.0, 0.0, 0.0, 0.0, 0.0, 0.0, 0.0, 0.0, 0.0, 0.0, 0.0, 0.0, 0.0, 0.0, 0.0, 0.0, 0.0, 0.0, 0.0, 0.0, 0.0, 0.0, 0.0, 0.0, 0.0, 0.0, 0.0, 0.0, 0.0, 0.0, 0.0, 0.0, 0.0, 0.0, 0.0, 0.0, 0.0, 0.0, 0.0, 0.0, 0.0, 0.0, 0.0, 0.0, 0.0, 0.0, 0.0, 0.0, 0.0, 0.0, 0.0, 0.0, 0.0, 0.0, 0.0, 0.0, 0.0, 0.0, 0.0, 0.0, 0.0, 0.0, 0.0, 0.0, 0.0, 0.0, 0.0, 0.0, 0.0, 0.0, 0.0, 0.0, 0.0, 0.0, 0.0, 0.0, 0.0, 0.0, 0.0, 0.0, 0.0, 0.0, 0.0, 0.0, 0.0, 0.0, 0.0, 0.0, 0.0, 0.0, 0.0, 0.0, 0.0, 0.0, 0.0, 0.0, 0.0, 0.0, 0.0, 0.0, 0.0, 0.0, 0.0, 0.0, 0.0, 0.0, 0.0, 0.0, 0.0, 0.0, 0.0, 0.0, 0.0, 0.0, 0.0, 0.0, 0.0, 0.0, 0.0, 0.0, 0.0, 0.0, 0.0, 0.0, 0.0, 0.0, 1.0, 0.0, 0.0, 0.0, 0.0, 0.0, 0.0, 0.0, 0.0, 0.0, 0.0, 0.0, 0.0, 0.0, 0.0, 0.0, 0.0, 0.0, 0.0, 0.0, 0.0, 0.0, 0.0, 0.0, 0.0, 0.0, 0.0, 0.0, 0.0, 0.0, 0.0, 0.0, 0.0, 0.0, 0.0, 0.0, 0.0, 0.0, 0.0, 0.0, 0.0, 0.0, 0.0, 0.0, 0.0, 0.0, 0.0, 0.0, 0.0, 0.0, 0.0, 0.0, 0.0, 0.0, 0.118, 0.8743, 0.118, -0.1255, 0.8974, -0.1255, 0.8974, 0.8743, 0.0, 0.0, 0.0, 0.0, 0.0, 0.0, 0.0, 0.0, 0.0, 0.0, 0.0, 1.0, 0.0, 0.0, 0.0, 0.0, 0.0, 0.0, 0.0, 0.0, 0.0, 0.0, 0.0, 0.0, 0.0, 0.0, 0.0, 0.0, 0.0, 0.0, 0.0, 0.0, 0.0, 0.0, 0.0, 0.0, 0.0, 0.0, 0.0, 0.0, 0.0, 0.0, 0.0, 0.0, 0.0, 0.0, 0.0, 0.0, 0.0, 0.0, 0.0, 0.0, 0.0, 0.0, 0.0, 0.0, 0.0, 0.0, 0.0, 1.0, 0.0, 0.0, 0.0, 0.0, 0.0, 0.0, 0.0, 0.0, 0.0, 0.0, 0.0, 0.0, 0.0, 0.0, 0.0, 0.0, 0.0, 0.0, 0.0, 0.0, 0.0, 0.0, 0.0, 0.0, 0.0, 0.0, 0.0, 0.0, 0.0, 0.0, 0.0, 0.0, 0.0, 0.0, 0.0, 0.0, 0.0, 0.0, 0.0, 0.0, 0.0, 0.0, 0.0, 0.0, 0.0, 0.0, 0.0, 1.0, 0.0, 0.0, 0.0, 0.0, 0.0, 0.0, 0.0, 0.0, 0.0, 0.0, 0.0, 0.0, 0.0, 0.0, 0.0, 0.0, 0.0, 0.0, 0.0, 0.0, 0.0, 0.0, 0.0, 0.0, 0.0, 0.0, 0.0, 0.0, 0.0, 0.0, 0.9659, 0.381, 0.0, 0.0, 0.0, 0.0, 0.0, 0.0, 0.0, 0.0, 0.0, 0.0, 0.0, 0.0, 0.0, 0.0, 0.0, 1.0, 0.0, 0.0, 0.0, 0.0, 0.0, 0.0, 0.0, 0.0, 0.0, 0.0, 0.0, 0.0, 0.0, 0.0, 0.0, 1.0, 0.0, 0.0, 0.0, 0.0, 0.0, 0.0, 0.0, 0.0, 0.0, 0.0, 0.0, 0.0, 0.0, 0.0, 0.0, 0.0, 0.0, 0.0, 0.0, 0.0, 0.0, 0.0, 0.0, 0.0, 0.0, 0.5, 0.0, 0.0, 0.0, 0.0, 0.0, 0.0, 0.0, 0.0, 0.0, 0.0, 0.0, 0.0, 0.0, 0.0, 0.0, 0.0, 0.0, 0.0, 0.0, 0.0, 0.0, 0.0, 0.0, 0.0, 0.0, 0.0, 0.0, 0.0, 0.0, 0.0, 0.0, 0.0, 0.0, 0.0, 0.0, 0.0, 0.0, 0.0, 0.0, 0.0, 0.0, 0.0, 0.0, 0.0, 0.0, 0.0, 0.0, 0.0, 0.0, 0.0, 0.0, 0.0, 0.0, 0.0, 0.0, 0.0, 0.0, 0.0, 0.0, 0.0, 0.0, 0.0, 0.0, 0.0, 0.0, 0.0, 0.0, 0.0, 0.0, 0.0, 0.0, 0.0, -0.01376, 0.3707, -0.05132, 0.1005, 0.1768, -0.01823, 0.0, 0.0, 1.0, 0.0, 0.0, 0.0, 0.0, 0.0, 0.0, 0.0, 0.0, 0.0, 0.0, 0.0, 0.0, 0.0, 0.0, 0.0, 1.0, 0.0, 0.0, 0.0, 0.0, 0.0, 0.0, 0.0, 0.0, 0.0, 0.0, 0.0, 0.0, 0.0, 0.0, 0.0, 0.0, 0.0, 0.0, 0.0, 0.0, 0.0, 0.0, 0.0, 0.0, 0.0, 0.0, 0.0, 0.0, 0.0, 0.0, 0.0, 0.0, 0.0, 0.0, 0.0, 0.0, 0.0, 0.0, 0.0, 0.0, 0.0, 0.0, 0.0, 0.0, 0.0, 0.0, 0.0, 0.0, 0.0, 0.0, 0.0, 0.0, 0.0, 0.0, 0.0, 0.0, 1.0, 0.0, 1.0, 0.0, 0.0, 0.0, 0.0, 0.0, 0.0, 0.0, 0.0, 0.0, 0.0, 0.0, 0.0, 0.0, 0.0, 0.0, 0.0, 0.0, 0.0, 0.0, 0.0, 0.0, 0.0, 0.0, 0.0, 0.0, 0.0, 0.0, 0.0, 0.0, 0.0, 0.0, 0.0, 0.0, 1.0, 0.0, 0.0, 0.0, 0.0, 0.0, 0.0, 0.0, 0.0, 0.0, 0.0, 0.0, 0.0, 0.0, 0.0, 0.0, 0.0, 0.0, 0.0, 0.0, 0.0, 0.0, 0.0, 0.0, 0.0, 0.0, 0.0, 0.0, 0.0, 0.0, 0.0, 0.0, 0.0, 0.0, 0.0, 0.0, 0.0, 0.0, 0.0, 0.0, 0.0, 0.0, 0.0, 0.0, 0.0, 0.0, 0.0, 0.0, 0.0, 1.0, 0.0, 0.0, 0.0, 0.0, 0.0, 0.0, 0.0, 0.0, 0.0, 0.0, 0.0, 0.0, 0.0, 0.0, 0.0, 0.0, 0.0, 0.0, 0.0, 0.0, 0.0, 0.0, 0.0, 0.0, 0.0, 0.0, 0.0, 0.0, 0.0, 0.0, 0.0, 0.0, 0.0, 0.0, 0.0, 0.0, 0.0, 0.0, 0.0, 1.0, 0.0, 0.0, 0.0, 0.0, 0.0, 0.0, 0.0, 0.0, 0.0, 0.0, 0.0, 0.0, 0.0, 0.0, 0.0, 0.0, 0.0, 0.3542, 0.01931, 0.4508, 9.998e-05, 0.5492, 0.0001002, 0.6458, 0.01931, 0.7368, 0.057, 0.8187, 0.1117, 0.8883, 0.1813, 0.943, 0.2632, 0.9807, 0.3542, 0.9999, 0.4508, 0.9999, 0.5492, 0.9807, 0.6458, 0.943, 0.7368, 0.8883, 0.8187, 0.8187, 0.8883, 0.7368, 0.943, 0.6458, 0.9807, 0.5492, 0.9999, 0.4508, 0.9999, 0.3542, 0.9807, 0.2632, 0.943, 0.1813, 0.8883, 0.1117, 0.8187, 0.057, 0.7368, 0.01931, 0.6458, 0.000101, 0.5492, 9.998e-05, 0.4508, 0.01931, 0.3542, 0.05699, 0.2632, 0.1117, 0.1813, 0.1813, 0.1117, 0.2632, 0.05699, 0.0, 0.0, 0.0, 0.0, 0.0, 1.0, 0.0, 0.0, 0.0, 0.0, 0.0, 0.0, 0.0, 0.0, 0.0, 0.0, 0.0, 0.0, 0.0, 0.0, 0.0, 0.0, 0.0, 0.0, 0.0, 0.0, 0.0, 0.0, 0.0, 0.0, 0.0, 0.0, 0.0, 0.0, 0.0, 0.0, 0.0, 0.0, 0.0, 0.0, 0.0, 0.0, 0.0, 0.0, 0.0, 0.0, 0.0, 1.0, 0.0, 0.5, 0.0, 0.0, 0.0, 0.0, 0.0, 0.0, 0.0, 0.0, 0.0, 0.0, 0.0, 0.0, 0.0, 0.0, 0.0, 0.0, 0.0, 0.0, 0.0, 0.0, 0.0, 0.0, 0.0, 0.0, 0.0, 0.0, 0.0, 0.0, 0.0, 0.0, 0.0, 0.0, 0.0, 0.0, 0.0, 0.0, 0.0, 0.0, 0.0, 0.0, 0.0, 0.0, 0.0, 0.0, 0.0, 0.0, 0.0, 0.0, 0.0, 0.0, 0.0, 0.0, 0.0, 0.0, 0.0, 0.0, 0.0, 0.0, 0.314, 0.4085, 0.0, 1.0, 0.0, 0.5, 0.0, 0.0, 0.0, 0.0, 0.0, 0.0, 0.0, 0.0, 0.0, 0.0, 0.0, 0.0, 0.0, 0.0, 0.0, 0.0, 0.0, 0.0, 0.0, 0.0, 0.0, 0.0, 0.0, 0.0, 0.0, 0.0, 0.0, 0.0, 0.0, 0.0, 0.0, 0.0, 0.0, 0.0, 0.0, 0.0, 0.0, 0.0, 0.0, 0.0, 0.0, 0.0, 0.0, 0.0, 0.0, 0.0, 0.0, 0.0, 0.0, 0.0, 0.0, 1.0, 0.0, 0.0, 0.0, 0.0, 0.0, 0.0, 0.0, 0.0, 0.0, 0.0, 0.0, 0.0, 0.0, 0.0, 0.0, 1.0, 0.0, 0.0, 0.0, 0.0, 0.0, 0.0, 0.0, 0.0, 0.0, 0.0, 0.0, 0.0, 0.0, 0.0, 0.0, 0.0, 0.0, 0.0, 0.0, 0.0, 0.0, 0.0, 0.0, 0.0, 0.0, 0.0, 0.0, 0.0, 0.0, 0.0, 0.0, 0.0, 0.0, 0.0, 0.0, 0.0, 0.0, 0.0, 0.0, 0.0, 0.0, 0.0, 0.0, 0.0, 0.0, 0.0, 0.0, 0.0, 0.0, 0.0, 0.0, 0.0, 0.0, 0.0, 0.0, 0.0, 0.0, 0.0, 0.0, 0.0, 0.0, 0.0, 0.0, 0.0, 0.0, 0.0, 0.0, 0.0, 0.0, 0.0, 0.0, 0.0, 0.0, 1.0, 0.0, 0.0, 0.0, 0.0, 0.0, 0.0, 0.0, 0.0, 0.0, 0.0, 0.0, 0.0, 0.0, 0.0, 0.0, 0.0, 0.0, 0.0, 0.0, 0.0, 0.9424, -0.01302, 0.9732, 0.37, 0.2895, 0.425, 0.1768, -0.01823, 0.0, 0.0, 0.0, 0.0, 0.0, 0.0, 0.0, 0.0, 0.0, 0.0, 0.0, 1.0, 0.0, 0.0, 0.0, 0.0, 0.0, 0.0, 0.0, 0.0, 0.0, 0.0, 0.0, 0.0, 0.0, 0.0, 0.0, 0.0, 0.0, 0.0, 0.0, 0.0, 0.0, 0.0, 0.0, 0.0, 1.0, 0.0, 0.0, 0.0, 0.0, 0.0, 0.0, 0.0, 0.0, 0.0, 0.0, 0.0, 0.0, 0.0, 0.0, 0.0, 0.0, 0.0, 0.0, 0.0, 0.0, 0.0, 0.0, 0.0, 0.0, 0.0, 0.0, 0.0, 0.0, 0.0, 0.0, 0.0, 0.0, 0.0, 0.0, 0.0, 0.0, 0.0, 0.0, 0.0, 0.0, 0.0, 0.0, 0.0, 0.0, 0.0, 0.0, 0.0, 0.0, 0.0, 0.0, 0.0, 0.0, 0.0, 0.0, 0.0, 0.0, 0.0, 0.0, 0.0, 0.0, 0.0, 0.0, 0.0, 0.0, 0.0, 0.0, 0.0, 0.0, 0.0, 0.0, 0.0, 0.0, 0.0, 0.0, 0.0, 0.0, 0.0, 0.0, 0.0, 0.0, 0.0, 0.0, 0.0, 0.0, 0.0, 0.0, 0.0, 0.0, 0.0, 0.0, 0.0, 1.0, 0.0, 0.0, 0.0, 0.0, 0.0, 0.0, 0.0, 0.0, 0.0, 0.0, 0.0, 0.0, 0.0, 0.0, 0.0, 0.0, 0.0, 0.0, 0.0, 0.0, 0.0, 0.0, 1.0, 0.0, 0.0, 0.0, 0.0, 0.0, 0.0, 0.0, 0.0, 0.0, 0.0, 0.0, 0.0, 0.0, 0.0, 0.0, 0.0, 0.0, 0.0, 0.0, 0.0, 0.0, 0.0, 0.0, 1.0, 0.0, 0.0, 0.0, 0.0, 0.0, 0.0, 0.0, 0.0, 0.0, 0.0, 0.0, 0.0, 0.0, 0.0, 0.0, 0.0, 0.0, 0.0, 0.0, 0.0, 0.0, 0.0, 0.0, 0.0, 0.0, 0.0, 0.0, 0.0, 0.0, 0.0, 0.0, 0.0, 0.0, 0.0, 0.0, 0.0, 0.0, 0.0, 0.0, 0.0, 0.0, 0.0, 0.0, 0.0, 0.0, 0.0, 0.0, 1.0, 0.0, 0.0, 0.0, 0.0, 0.0, 0.0, 0.0, 0.0, 0.0, 0.0, 0.0, 0.0, 0.0, 0.0, 0.0, 0.0, 0.0, 0.0, 0.0, 0.0, 0.0, 0.0, 0.0, 0.0, 0.0, 1.0, 0.0, 0.0, 0.0, 0.0, 0.0, 0.0, 0.0, 0.0, 0.0, 0.0, 0.0, 0.0, 0.0, 0.0, 0.0, 0.0, 0.0, 0.0, 0.0, 0.0, 0.0, 0.0, 0.0, 0.0, 0.0, 0.0, 0.0, 0.0, 0.0, 0.0, 0.0, 0.0, 0.0, 0.0, 0.0, 0.0, 0.0, 0.0, 0.0, 0.0, 0.0, 0.0, 0.0, 0.0, 0.0, 0.0, 0.0, 0.0, 0.0, 0.0, 0.0, 0.0, 0.0, 0.0, 0.0, 0.0, 0.0, 0.0, 0.0, 0.0, 0.0, 0.0, 0.0, 0.0, 0.0, 0.0, 0.0, 0.0, 0.0, 0.0, 0.0, 0.0, 0.0, 0.0, 0.0, 0.0, 0.0, 0.0, 0.0, 0.0, 0.0, 0.0, 0.0, 0.0, 0.0, 0.0, 0.0, 0.0, 0.0, 0.0, 0.0, 0.0, 0.0, 0.0, 0.0, 0.0, 0.0, 0.0, 0.0, 0.0, 0.0, 0.0, 0.0, 0.0, 0.0, 0.0, 0.0, 0.0, 0.0, 0.0, 0.0, 0.0, 0.0, 0.0, 0.0, 0.0, 0.0, 0.0, 0.0, 0.0, 0.0, 0.0, 0.0, 0.0, 0.0, 0.0, 0.0, 0.0, 0.0, 0.0, 0.0, 0.0, 0.0, 0.0, 0.0, 0.0, 0.0, 0.0, 0.0, 0.0, 0.0, 0.0, 0.0, 0.0, 0.0, 0.0, 0.0, 0.0, 0.0, 0.0, 0.0, 0.0, 0.0, 0.0, 0.0, 0.0, 0.0, 0.0, 0.0, 0.0, 0.0, 0.0, 0.0, 0.0, 0.0, 0.0, 0.0, 0.0, 0.0, 0.0, 0.0, 0.0, 0.0, 0.0, 0.0, 0.0, 0.0, 0.0, 0.0, 0.0, 0.0, 0.0, 0.0, 0.0, 0.0, 0.0, 0.0, 0.0, 0.0, 0.0, 0.0, 0.0, 0.0, 0.0, 0.0, 0.0, 0.0, 0.0, 0.0, 0.0, 0.0, 0.0, 0.0, 0.0, 0.0, 0.0, 0.0, 0.0, 0.0, 0.0, 0.0, 0.0, 0.0, 0.0, 0.0, 0.0, 0.7182, 0.3453, 0.5133, 0.4237, 0.02931, 0.4136, 6.508e-05, 6.575e-05, 0.4839, 6.508e-05, 0.6896, 0.004421, 0.818, 0.01028, 0.9999, 0.03556, 0.8794, 0.1753, 0.8238, 0.2412, 0.0, 0.0, 0.0, 0.0, 0.0, 0.0, 0.0, 0.0, 0.0, 0.0, 0.0, 0.0, 0.0, 0.0, 0.0, 0.0, 0.0, 0.0, 0.0, 0.0, 0.0, 0.0, 0.0, 0.0, 0.0, 0.0, 0.0, 0.0, 0.0, 0.0, 0.0, 0.0, 0.0, 0.0, 0.0, 0.0, 0.0, 0.0, 0.0, 0.0, 0.0, 0.0, 0.0, 0.0, 0.0, 0.0, 0.0, 0.0, 0.0, 0.0, 0.0, 0.0, 0.0, 0.0, 0.0, 0.0, 0.0, 0.0, 0.0, 0.0, 0.0, 0.0, 0.0, 0.0, 0.0, 0.0, 0.0, 0.0, 0.0, 0.0, 0.0, 0.0, 0.0, 0.0, 0.0, 0.0, 0.0, 0.0, 0.0, 0.0, 0.0, 0.0, 0.0, 0.0, 0.0, 0.0, 0.0, 0.0, 0.0, 0.0, 0.0, 0.0, 0.0, 0.0, 0.0, 0.0, 0.0, 0.0, 0.0, 0.0, 0.0, 0.0, 0.0, 0.0, 0.0, 0.0, 0.0, 0.0, 0.0, 0.0, 0.0, 0.0, 0.0, 0.0, 0.0, 0.0, 0.0, 0.0, 0.0, 0.0, 0.0, 0.0, 0.0, 0.0, 0.0, 0.0, 0.0, 0.0, 0.0, 0.0, 0.0, 0.0, 0.0, 0.0, 0.0, 0.0, 0.0, 0.0, 0.0, 0.0, 0.0, 0.0, 0.0, 0.0, 0.0, 0.0, 0.0, 0.0, 0.0, 0.0, 0.0, 0.0, 0.0, 0.0, 0.0, 0.0, 0.0, 0.0, 0.0, 0.0, 0.0, 0.0])
me_car.materials.append(mat_material_darkredcar_t_redcar_png)
me_car.materials.append(mat_none_blackwindow_jpg)
me_car.materials.append(mat_material_taillightred)
me_car.materials.append(mat_none_cartire_tga)
me_car.materials.append(mat_material_headlightred)
me_car.materials.append(mat_material_blackwindow__blackwindow_jpg)
me_car.use_remesh_preserve_volume = False
me_car.use_remesh_preserve_attributes = False
me_car.use_mirror_vertex_groups = False
me_car.update()

# ---- objects
ob_car = bpy.data.objects.new('car', me_car)
ob_lamp = bpy.data.objects.new('Lamp', light_lamp)
ob_camera = bpy.data.objects.new('Camera', cam_camera)
ob_lamp_001 = bpy.data.objects.new('Lamp.001', light_lamp_001)

# ---- transforms, parenting, visibility, modifiers, constraints
ob_car.location = (0.0, 0.0, 0.0)
ob_car.lineart.crease_threshold = 0.0
ob_lamp.location = (4.076, 6.296, 3.143)
ob_lamp.rotation_euler = (0.6503, 0.05522, 1.866)
ob_lamp.lock_rotations_4d = False
ob_lamp.empty_display_type = 'ARROWS'
ob_lamp.color = (0.0, 0.0, 0.0, 0.0)
ob_lamp.lineart.crease_threshold = 0.0
ob_camera.location = (7.481, -6.508, 5.344)
ob_camera.rotation_euler = (1.109, 0.01082, 0.8149)
ob_camera.lock_rotations_4d = False
ob_camera.empty_display_type = 'ARROWS'
ob_camera.color = (0.0, 0.0, 0.0, 0.0)
ob_camera.display_type = 'WIRE'
ob_camera.lineart.crease_threshold = 0.0
ob_lamp_001.location = (-4.954, -7.163, 5.904)
ob_lamp_001.rotation_euler = (0.6503, 0.05522, 1.866)
ob_lamp_001.lock_rotations_4d = False
ob_lamp_001.empty_display_type = 'ARROWS'
ob_lamp_001.color = (0.0, 0.0, 0.0, 0.0)
ob_lamp_001.lineart.crease_threshold = 0.0

# ---- collection membership
col_collection_1.objects.link(ob_car)
col_collection_1.objects.link(ob_lamp)
col_collection_1.objects.link(ob_camera)
col_collection_1.objects.link(ob_lamp_001)

# ---- scene / render settings (as saved in the file)
scene.camera = ob_camera
scene.frame_start = 1; scene.frame_end = 250; scene.frame_set(1)
scene.render.engine = 'BLENDER_EEVEE_NEXT'
scene.render.image_settings.color_mode = 'RGB'
scene.render.image_settings.compression = 90
scene.render.resolution_percentage = 50
scene.render.dither_intensity = 0.0
scene.cycles.use_denoising = False
scene.cycles.samples = 10
scene.cycles.sampling_pattern = 'TABULATED_SOBOL'
scene.cycles.light_sampling_threshold = 0.0
scene.cycles.use_adaptive_sampling = False
scene.cycles.use_light_tree = False
scene.cycles.blur_glossy = 0.0
scene.cycles.volume_bounces = 1
scene.cycles.pixel_filter_type = 'GAUSSIAN'
scene.cycles.sample_clamp_indirect = 0.0
scene.view_settings.view_transform = 'Standard'
bpy.context.view_layer.update()
